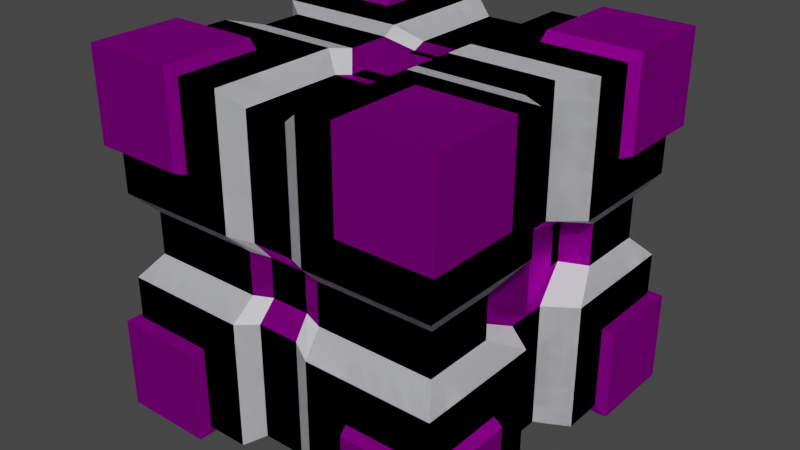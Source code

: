 # Source: bedna.blend  (saved by Blender 2.93.20; exported with 4.5.12 LTS)
import bpy
from mathutils import Matrix  # noqa: F401  (used for matrix-valued properties, if any)

bpy.ops.wm.read_factory_settings(use_empty=True)
scene = bpy.context.scene
scene.name = 'Scene'

# ---- collections
col_collection = bpy.data.collections.new('Collection'); scene.collection.children.link(col_collection)

# ---- images (referenced by path relative to the original .blend; pixels are not part of the script)
import os
ASSET_DIR = os.environ.get("B2B_ASSET_DIR", "")  # directory of the original .blend (textures are referenced by path, not embedded)
HERE = os.path.dirname(os.path.abspath(__file__))  # packed textures are extracted next to this script under _unpacked/

def load_image(name, relpath, width, height, colorspace="sRGB"):
    """Load a texture the original file referenced (path relative to the .blend, or extracted next to this script)."""
    p = next((c for c in (os.path.join(HERE, relpath), os.path.join(ASSET_DIR, relpath)) if relpath and os.path.exists(c)), "")
    if p:
        img = bpy.data.images.load(p, check_existing=True)
        img.name = name
    else:  # same state as the original file: an image datablock whose file is absent (Cycles renders it pink)
        img = bpy.data.images.new(name, width, height)
        img.source = "FILE"
        img.filepath = "//" + (relpath or name)
    img.colorspace_settings.name = colorspace
    return img
img_pruhy1 = load_image('pruhy1', 'svtelezluta.png', 1024, 1024, 'sRGB')
img_pruhy = load_image('pruhy', 'svetlemodra.png', 1024, 1024, 'sRGB')

# ---- materials (node trees are filled in below, after node groups)
mat_material_001 = bpy.data.materials.new('Material.001')
mat_material_001.alpha_threshold = 0.0
mat_material_001.use_transparent_shadow = False
mat_material_001.diffuse_color = (0.7663, 0.7746, 0.8, 1.0)
mat_material_001.line_color = (0.0, 0.0, 0.0, 1.0)
mat_material_002 = bpy.data.materials.new('Material.002')
mat_material_002.use_transparent_shadow = False
mat_material_003 = bpy.data.materials.new('Material.003')
mat_material_003.use_transparent_shadow = False

# ---- material node trees
mat_material_002.use_nodes = True; mat_material_002.node_tree.nodes.clear()
_N = mat_material_002.node_tree.nodes; _L = mat_material_002.node_tree.links
n0 = _N.new('ShaderNodeOutputMaterial'); n0.name = 'Material Output'; n0.location = (300, 300)
n1 = _N.new('ShaderNodeBsdfAnisotropic'); n1.name = 'Glossy BSDF'; n1.location = (10, 300)
n1.distribution = 'GGX'
n2 = _N.new('ShaderNodeTexImage'); n2.name = 'Image Texture'; n2.location = (-351, 272)
n2.image = img_pruhy
_L.new(n1.outputs[0], n0.inputs[0])
_L.new(n2.outputs[0], n1.inputs[0])
n0.is_active_output = True
mat_material_003.use_nodes = True; mat_material_003.node_tree.nodes.clear()
_N = mat_material_003.node_tree.nodes; _L = mat_material_003.node_tree.links
n0 = _N.new('ShaderNodeOutputMaterial'); n0.name = 'Material Output'; n0.location = (300, 300)
n1 = _N.new('ShaderNodeBsdfAnisotropic'); n1.name = 'Glossy BSDF'; n1.location = (10, 300)
n1.distribution = 'GGX'
n2 = _N.new('ShaderNodeTexImage'); n2.name = 'Image Texture'; n2.location = (-311, 188)
n2.image = img_pruhy
_L.new(n1.outputs[0], n0.inputs[0])
_L.new(n2.outputs[0], n1.inputs[0])
n0.is_active_output = True

# ---- world
world_world = bpy.data.worlds.new('World'); scene.world = world_world
world_world.use_nodes = True; world_world.node_tree.nodes.clear()
_N = world_world.node_tree.nodes; _L = world_world.node_tree.links
n0 = _N.new('ShaderNodeOutputWorld'); n0.name = 'World Output'; n0.location = (300, 300)
n1 = _N.new('ShaderNodeBackground'); n1.name = 'Background'; n1.location = (10, 300)
n1.inputs[0].default_value = (0.05088, 0.05088, 0.05088, 1.0)
_L.new(n1.outputs[0], n0.inputs[0])
n0.is_active_output = True
world_world.color = (0.05088, 0.05088, 0.05088)
world_world.use_sun_shadow = False
world_world.sun_shadow_jitter_overblur = 0.0

# ---- meshes
me_cube = bpy.data.meshes.new('Cube')
me_cube.from_pydata([(1.0, 1.0, 1.0), (1.063, 1.063, -1.063), (1.0, 0.5, 1.0), (-1.0, 0.5, -1.0), (-1.0, 1.0, 1.0), (-1.0, 1.0, -1.0), (1.0, 0.5, -1.0), (-1.0, 0.5, 1.0), (-0.8319, 0.0, -0.9763), (0.8319, 0.0, 0.9764), (-0.8319, 0.0, 0.9764), (0.8319, 0.0, -0.9763), (-1.0, 0.75, -1.0), (-1.0, 0.75, 1.0), (1.063, 0.702, -1.063), (1.0, 0.75, 1.0), (0.0, 0.9349, -0.9138), (0.0, 0.5399, -0.9138), (0.0, 0.5399, 0.9141), (0.0, 0.9349, 0.9141), (0.0, 0.145, -0.8922), (0.0, 0.145, 0.8925), (0.0, 0.7374, 0.9141), (0.0, 0.7374, -0.9138), (0.5, 0.5, 1.0), (0.5, 1.0, 1.0), (0.416, 0.0, 0.9764), (0.5, 0.75, 1.0), (0.5, 1.0, -1.0), (0.5, 0.5, -1.0), (0.416, 0.0, -0.9763), (0.5, 0.75, -1.0), (0.75, 0.5, 1.0), (0.75, 1.0, 1.0), (0.6239, 0.0, 0.9764), (0.75, 0.75, 1.0), (0.7021, 1.063, -1.063), (0.75, 0.5, -1.0), (0.6239, 0.0, -0.9763), (0.7021, 0.702, -1.063), (-0.5, 1.0, -1.0), (-0.5, 0.5, -1.0), (-0.416, 0.0, -0.9763), (-0.5, 0.75, -1.0), (-0.5, 0.5, 1.0), (-0.5, 1.0, 1.0), (-0.416, 0.0, 0.9764), (-0.5, 0.75, 1.0), (-0.75, 1.0, -1.0), (-0.75, 0.5, -1.0), (-0.6239, 0.0, -0.9763), (-0.75, 0.75, -1.0), (-0.75, 0.5, 1.0), (-0.75, 1.0, 1.0), (-0.6239, 0.0, 0.9764), (-0.75, 0.75, 1.0), (-0.875, 1.0, -1.0), (-0.875, 0.5, -1.0), (-0.7279, 0.0, -0.9763), (-0.875, 0.75, -1.0), (-0.875, 0.5, 1.0), (-0.875, 1.0, 1.0), (-0.7279, 0.0, 0.9764), (-0.875, 0.75, 1.0), (0.875, 0.5, 1.0), (0.875, 1.0, 1.0), (0.7279, 0.0, 0.9764), (0.875, 0.75, 1.0), (0.8825, 1.063, -1.063), (0.875, 0.5, -1.0), (0.7279, 0.0, -0.9763), (0.8825, 0.702, -1.063), (-1.0, 0.8754, 1.0), (1.063, 0.8831, -1.063), (-1.0, 0.8754, -1.0), (1.0, 0.8754, 1.0), (0.0, 0.8365, -0.9138), (0.0, 0.8365, 0.9141), (0.5, 0.8754, 1.0), (0.5, 0.8754, -1.0), (0.75, 0.8754, 1.0), (0.7021, 0.8831, -1.063), (-0.5, 0.8754, -1.0), (-0.5, 0.8754, 1.0), (-0.75, 0.8754, -1.0), (-0.75, 0.8754, 1.0), (-0.875, 0.8754, -1.0), (-0.875, 0.8754, 1.0), (0.875, 0.8754, 1.0), (0.8825, 0.8831, -1.063), (-1.0, 0.625, -1.0), (1.0, 0.625, 1.0), (-1.0, 0.625, 1.0), (1.063, 0.5216, -1.063), (0.0, 0.6387, 0.9141), (0.0, 0.6387, -0.9138), (0.5, 0.625, 1.0), (0.5, 0.625, -1.0), (0.75, 0.625, 1.0), (0.7021, 0.5216, -1.063), (-0.5, 0.625, -1.0), (-0.5, 0.625, 1.0), (-0.75, 0.625, -1.0), (-0.75, 0.625, 1.0), (-0.875, 0.625, -1.0), (-0.875, 0.625, 1.0), (0.875, 0.625, 1.0), (0.8825, 0.5216, -1.063), (0.5216, 1.063, -1.063), (0.625, 0.5, -1.0), (0.5199, 0.0, -0.9763), (0.5216, 0.702, -1.063), (0.625, 0.5, 1.0), (0.625, 1.0, 1.0), (0.5199, 0.0, 0.9764), (0.625, 0.75, 1.0), (0.5216, 0.8831, -1.063), (0.625, 0.8754, 1.0), (0.5216, 0.5216, -1.063), (0.625, 0.625, 1.0), (-0.625, 0.5, 1.0), (-0.625, 1.0, 1.0), (-0.5199, 0.0, 0.9764), (-0.625, 0.75, 1.0), (-0.625, 1.0, -1.0), (-0.625, 0.5, -1.0), (-0.5199, 0.0, -0.9763), (-0.625, 0.75, -1.0), (-0.625, 0.8754, 1.0), (-0.625, 0.8754, -1.0), (-0.625, 0.625, 1.0), (-0.625, 0.625, -1.0), (0.9101, 0.8778, 0.0), (-0.9101, 0.6008, 0.0), (-0.9101, 0.8778, 0.0), (0.9101, 0.6008, 0.0), (0.7572, 0.3239, 2.493e-05), (-0.7572, 0.3239, 2.493e-05), (-0.9101, 0.7393, 0.0), (0.9101, 0.7393, 0.0), (0.0, 0.8417, 0.0001024), (0.4551, 0.8778, 0.0), (0.6826, 0.8778, 0.0), (-0.4551, 0.8778, 0.0), (-0.6826, 0.8778, 0.0), (-0.7964, 0.8778, 0.0), (0.7964, 0.8778, 0.0), (0.9101, 0.8088, 0.0), (-0.9101, 0.8088, 0.0), (-0.9101, 0.6701, 0.0), (0.9101, 0.6701, 0.0), (0.5688, 0.8778, 0.0), (-0.5688, 0.8778, 0.0), (1.0, 1.0, 0.5), (-1.0, 0.5, 0.5), (-1.0, 1.0, 0.5), (1.0, 0.5, 0.5), (0.8319, 0.0, 0.4882), (-0.8319, 0.0, 0.4882), (-1.0, 0.75, 0.5), (1.0, 0.75, 0.5), (0.0, 0.9349, 0.4571), (0.5, 1.0, 0.5), (0.75, 1.0, 0.5), (-0.5, 1.0, 0.5), (-0.75, 1.0, 0.5), (-0.875, 1.0, 0.5), (0.875, 1.0, 0.5), (1.0, 0.8754, 0.5), (-1.0, 0.8754, 0.5), (-1.0, 0.625, 0.5), (1.0, 0.625, 0.5), (0.625, 1.0, 0.5), (-0.625, 1.0, 0.5), (1.0, 1.0, 0.7625), (-1.0, 0.5, 0.7625), (-1.0, 1.0, 0.7625), (1.0, 0.5, 0.7625), (0.8319, 0.0, 0.7445), (-0.8319, 0.0, 0.7445), (-1.0, 0.75, 0.7625), (1.0, 0.75, 0.7625), (0.0, 0.9349, 0.697), (0.5, 1.0, 0.7625), (0.75, 1.0, 0.7625), (-0.5, 1.0, 0.7625), (-0.75, 1.0, 0.7625), (-0.875, 1.0, 0.7625), (0.875, 1.0, 0.7625), (1.0, 0.8754, 0.7625), (-1.0, 0.8754, 0.7625), (-1.0, 0.625, 0.7625), (1.0, 0.625, 0.7625), (0.625, 1.0, 0.7625), (-0.625, 1.0, 0.7625), (1.0, 1.0, 0.8812), (-1.0, 0.5, 0.8812), (-1.0, 1.0, 0.8812), (1.0, 0.5, 0.8812), (0.8319, 0.0, 0.8604), (-0.8319, 0.0, 0.8604), (-1.0, 0.75, 0.8812), (1.0, 0.75, 0.8812), (0.0, 0.9349, 0.8055), (0.5, 1.0, 0.8812), (0.75, 1.0, 0.8812), (-0.5, 1.0, 0.8812), (-0.75, 1.0, 0.8812), (-0.875, 1.0, 0.8812), (0.875, 1.0, 0.8812), (1.0, 0.8754, 0.8812), (-1.0, 0.8754, 0.8812), (-1.0, 0.625, 0.8812), (1.0, 0.625, 0.8812), (0.625, 1.0, 0.8812), (-0.625, 1.0, 0.8812), (1.0, 1.0, 0.6312), (-1.0, 0.5, 0.6312), (-1.0, 1.0, 0.6312), (1.0, 0.5, 0.6312), (0.8319, 0.0, 0.6163), (-0.8319, 0.0, 0.6163), (-1.0, 0.75, 0.6312), (1.0, 0.75, 0.6312), (0.0, 0.9349, 0.577), (0.5, 1.0, 0.6312), (0.75, 1.0, 0.6312), (-0.5, 1.0, 0.6312), (-0.75, 1.0, 0.6312), (-0.875, 1.0, 0.6312), (0.875, 1.0, 0.6312), (1.0, 0.8754, 0.6312), (-1.0, 0.8754, 0.6312), (-1.0, 0.625, 0.6312), (1.0, 0.625, 0.6312), (0.625, 1.0, 0.6312), (-0.625, 1.0, 0.6312), (1.0, 1.0, -0.5), (-1.0, 0.5, -0.5), (-1.0, 1.0, -0.5), (1.0, 0.5, -0.5), (0.8319, 0.0, -0.4881), (-0.8319, 0.0, -0.4881), (-1.0, 0.75, -0.5), (1.0, 0.75, -0.5), (0.0, 0.9349, -0.4569), (0.5, 1.0, -0.5), (0.75, 1.0, -0.5), (-0.5, 1.0, -0.5), (-0.75, 1.0, -0.5), (-0.875, 1.0, -0.5), (0.875, 1.0, -0.5), (1.0, 0.8754, -0.5), (-1.0, 0.8754, -0.5), (-1.0, 0.625, -0.5), (1.0, 0.625, -0.5), (0.625, 1.0, -0.5), (-0.625, 1.0, -0.5), (1.063, 1.063, -0.7021), (-1.0, 0.5, -0.75), (-1.0, 1.0, -0.75), (1.0, 0.5, -0.75), (0.8319, 0.0, -0.7322), (-0.8319, 0.0, -0.7322), (-1.0, 0.75, -0.75), (1.063, 0.702, -0.7021), (0.0, 0.9349, -0.6854), (0.5, 1.0, -0.75), (0.7021, 1.063, -0.7021), (-0.5, 1.0, -0.75), (-0.75, 1.0, -0.75), (-0.875, 1.0, -0.75), (0.8825, 1.063, -0.7021), (1.063, 0.8831, -0.7021), (-1.0, 0.8754, -0.75), (-1.0, 0.625, -0.75), (1.063, 0.5216, -0.7021), (0.5216, 1.063, -0.7021), (-0.625, 1.0, -0.75), (1.063, 1.063, -0.8825), (-1.0, 0.5, -0.875), (-1.0, 1.0, -0.875), (1.0, 0.5, -0.875), (0.8319, 0.0, -0.8543), (-0.8319, 0.0, -0.8543), (-1.0, 0.75, -0.875), (1.063, 0.702, -0.8825), (0.0, 0.9349, -0.7996), (0.5, 1.0, -0.875), (0.7021, 1.063, -0.8825), (-0.5, 1.0, -0.875), (-0.75, 1.0, -0.875), (-0.875, 1.0, -0.875), (0.8825, 1.063, -0.8825), (1.063, 0.8831, -0.8825), (-1.0, 0.8754, -0.875), (-1.0, 0.625, -0.875), (1.063, 0.5216, -0.8825), (0.5216, 1.063, -0.8825), (-0.625, 1.0, -0.875), (1.063, 1.063, -0.5216), (-1.0, 0.5, -0.625), (-1.0, 1.0, -0.625), (1.0, 0.5, -0.625), (0.8319, 0.0, -0.6102), (-0.8319, 0.0, -0.6102), (-1.0, 0.75, -0.625), (1.063, 0.702, -0.5216), (0.0, 0.9349, -0.5711), (0.5, 1.0, -0.625), (0.7021, 1.063, -0.5216), (-0.5, 1.0, -0.625), (-0.75, 1.0, -0.625), (-0.875, 1.0, -0.625), (0.8825, 1.063, -0.5216), (1.063, 0.8831, -0.5216), (-1.0, 0.8754, -0.625), (-1.0, 0.625, -0.625), (1.063, 0.5216, -0.5216), (0.5216, 1.063, -0.5216), (-0.625, 1.0, -0.625), (0.25, 1.0, -1.0), (0.25, 0.5, -1.0), (0.208, 0.0, -0.9763), (0.25, 0.75, -1.0), (0.25, 0.5, 1.0), (0.25, 1.0, 1.0), (0.208, 0.0, 0.9764), (0.25, 0.75, 1.0), (0.25, 0.8754, -1.0), (0.25, 0.8754, 1.0), (0.25, 0.625, -1.0), (0.25, 0.625, 1.0), (0.2275, 0.8778, 0.0), (0.25, 1.0, 0.5), (0.25, 1.0, 0.7625), (0.25, 1.0, 0.8812), (0.25, 1.0, 0.6312), (0.25, 1.0, -0.5), (0.25, 1.0, -0.75), (0.25, 1.0, -0.875), (0.25, 1.0, -0.625), (-0.25, 0.5, 1.0), (-0.25, 1.0, 1.0), (-0.208, 0.0, 0.9764), (-0.25, 0.75, 1.0), (-0.25, 1.0, -1.0), (-0.25, 0.5, -1.0), (-0.208, 0.0, -0.9763), (-0.25, 0.75, -1.0), (-0.25, 0.8754, 1.0), (-0.25, 0.8754, -1.0), (-0.25, 0.625, 1.0), (-0.25, 0.625, -1.0), (-0.2275, 0.8778, 0.0), (-0.25, 1.0, 0.5), (-0.25, 1.0, 0.7625), (-0.25, 1.0, 0.8812), (-0.25, 1.0, 0.6312), (-0.25, 1.0, -0.5), (-0.25, 1.0, -0.75), (-0.25, 1.0, -0.875), (-0.25, 1.0, -0.625), (-0.125, 0.5399, 0.9141), (-0.125, 0.9349, 0.9141), (-0.104, 0.145, 0.8925), (-0.125, 0.7374, 0.9141), (-0.125, 0.8365, 0.9141), (-0.125, 0.6387, 0.9141), (-0.1138, 0.8417, 0.0001024), (-0.125, 0.9349, 0.4571), (-0.125, 0.9349, 0.697), (-0.125, 0.9349, 0.8055), (-0.125, 0.9349, 0.577), (-0.125, 0.9349, -0.4569), (-0.125, 0.9349, -0.6854), (-0.125, 0.9349, -0.7996), (-0.125, 0.9349, -0.5711), (-0.125, 0.9349, -0.9138), (-0.125, 0.5399, -0.9138), (-0.104, 0.145, -0.8922), (-0.125, 0.7374, -0.9138), (-0.125, 0.8365, -0.9138), (-0.125, 0.6387, -0.9138), (0.125, 0.9349, -0.9138), (0.125, 0.5399, -0.9138), (0.104, 0.145, -0.8922), (0.125, 0.7374, -0.9138), (0.125, 0.8365, -0.9138), (0.125, 0.6387, -0.9138), (0.125, 0.5399, 0.9141), (0.125, 0.9349, 0.9141), (0.104, 0.145, 0.8925), (0.125, 0.7374, 0.9141), (0.125, 0.8365, 0.9141), (0.125, 0.6387, 0.9141), (0.1138, 0.8417, 0.0001024), (0.125, 0.9349, 0.4571), (0.125, 0.9349, 0.697), (0.125, 0.9349, 0.8055), (0.125, 0.9349, 0.577), (0.125, 0.9349, -0.4569), (0.125, 0.9349, -0.6854), (0.125, 0.9349, -0.7996), (0.125, 0.9349, -0.5711), (-1.0, 0.25, 1.0), (-1.0, 0.25, -1.0), (1.0, 0.25, 1.0), (1.0, 0.25, -1.0), (0.0, 0.3424, 0.9141), (0.0, 0.3424, -0.9138), (0.5, 0.25, 1.0), (0.5, 0.25, -1.0), (0.75, 0.25, 1.0), (0.75, 0.25, -1.0), (-0.5, 0.25, -1.0), (-0.5, 0.25, 1.0), (-0.75, 0.25, -1.0), (-0.75, 0.25, 1.0), (-0.875, 0.25, -1.0), (-0.875, 0.25, 1.0), (0.875, 0.25, 1.0), (0.875, 0.25, -1.0), (0.625, 0.25, -1.0), (0.625, 0.25, 1.0), (-0.625, 0.25, 1.0), (-0.625, 0.25, -1.0), (0.9101, 0.4623, 0.0), (-0.9101, 0.4623, 0.0), (1.0, 0.25, 0.5), (-1.0, 0.25, 0.5), (1.0, 0.25, 0.7625), (-1.0, 0.25, 0.7625), (1.0, 0.25, 0.8812), (-1.0, 0.25, 0.8812), (-1.0, 0.25, 0.6312), (1.0, 0.25, 0.6312), (-1.0, 0.25, -0.5), (1.0, 0.25, -0.5), (1.0, 0.25, -0.75), (-1.0, 0.25, -0.75), (-1.0, 0.25, -0.875), (1.0, 0.25, -0.875), (1.0, 0.25, -0.625), (-1.0, 0.25, -0.625), (0.25, 0.25, -1.0), (0.25, 0.25, 1.0), (-0.25, 0.25, 1.0), (-0.25, 0.25, -1.0), (-0.125, 0.3424, 0.9141), (-0.125, 0.3424, -0.9138), (0.125, 0.3424, -0.9138), (0.125, 0.3424, 0.9141), (-0.8319, 0.125, -0.9763), (0.8319, 0.125, 0.9764), (0.0, 0.2437, 0.8925), (0.0, 0.2437, -0.8922), (0.416, 0.125, 0.9764), (0.416, 0.125, -0.9763), (0.6239, 0.125, 0.9764), (0.6239, 0.125, -0.9763), (-0.416, 0.125, -0.9763), (-0.416, 0.125, 0.9764), (-0.6239, 0.125, -0.9763), (-0.6239, 0.125, 0.9764), (-0.7279, 0.125, -0.9763), (-0.7279, 0.125, 0.9764), (0.7279, 0.125, 0.9764), (0.7279, 0.125, -0.9763), (0.5199, 0.125, -0.9763), (0.5199, 0.125, 0.9764), (-0.5199, 0.125, 0.9764), (-0.5199, 0.125, -0.9763), (0.7572, 0.3931, 2.493e-05), (0.8319, 0.125, 0.4882), (0.8319, 0.125, 0.7445), (0.8319, 0.125, 0.8604), (0.8319, 0.125, 0.6163), (0.8319, 0.125, -0.4881), (0.8319, 0.125, -0.7322), (0.8319, 0.125, -0.8543), (0.8319, 0.125, -0.6102), (0.208, 0.125, -0.9763), (0.208, 0.125, 0.9764), (-0.208, 0.125, 0.9764), (-0.208, 0.125, -0.9763), (-0.104, 0.2437, 0.8925), (-0.104, 0.2437, -0.8922), (0.104, 0.2437, -0.8922), (0.104, 0.2437, 0.8925), (-0.8319, 0.125, 0.9764), (0.8319, 0.125, -0.9763), (-0.7572, 0.3931, 2.493e-05), (-0.8319, 0.125, 0.4882), (-0.8319, 0.125, 0.7445), (-0.8319, 0.125, 0.8604), (-0.8319, 0.125, 0.6163), (-0.8319, 0.125, -0.4881), (-0.8319, 0.125, -0.7322), (-0.8319, 0.125, -0.8543), (-0.8319, 0.125, -0.6102), (0.0, 0.145, 0.8925), (0.208, 0.0, 0.9764), (-0.208, 0.0, 0.9764), (-0.104, 0.145, 0.8925), (0.104, 0.145, 0.8925), (1.0, 1.0, -0.2501), (-1.0, 0.5, -0.2501), (-1.0, 1.0, -0.2501), (1.0, 0.5, -0.2501), (0.8319, 0.0, -0.2442), (-0.8319, 0.0, -0.2442), (-1.0, 0.75, -0.2501), (1.0, 0.75, -0.2501), (0.0, 0.9349, -0.2285), (0.5, 1.0, -0.2501), (0.75, 1.0, -0.2501), (-0.5, 1.0, -0.2501), (-0.75, 1.0, -0.2501), (-0.875, 1.0, -0.2501), (0.875, 1.0, -0.2501), (1.0, 0.8754, -0.2501), (-1.0, 0.8754, -0.2501), (-1.0, 0.625, -0.2501), (1.0, 0.625, -0.2501), (0.625, 1.0, -0.2501), (-0.625, 1.0, -0.2501), (0.25, 1.0, -0.2501), (-0.25, 1.0, -0.2501), (-0.125, 0.9349, -0.2285), (0.125, 0.9349, -0.2285), (-1.0, 0.25, -0.2501), (1.0, 0.25, -0.2501), (-0.8319, 0.125, -0.2442), (0.8319, 0.125, -0.2442), (0.9101, 0.8778, -0.1251), (-0.9101, 0.6008, -0.1251), (-0.9101, 0.8778, -0.1251), (0.9101, 0.6008, -0.1251), (0.7572, 0.3239, -0.1221), (-0.7572, 0.3239, -0.1221), (-0.9101, 0.7393, -0.1251), (0.9101, 0.7393, -0.1251), (0.0, 0.8417, -0.1142), (0.4551, 0.8778, -0.1251), (0.6826, 0.8778, -0.1251), (-0.4551, 0.8778, -0.1251), (-0.6826, 0.8778, -0.1251), (-0.7964, 0.8778, -0.1251), (0.7964, 0.8778, -0.1251), (0.9101, 0.8088, -0.1251), (-0.9101, 0.8088, -0.1251), (-0.9101, 0.6701, -0.1251), (0.9101, 0.6701, -0.1251), (0.5688, 0.8778, -0.1251), (-0.5688, 0.8778, -0.1251), (0.2275, 0.8778, -0.1251), (-0.2275, 0.8778, -0.1251), (-0.1138, 0.8417, -0.1142), (0.1138, 0.8417, -0.1142), (-0.9101, 0.4623, -0.1251), (0.9101, 0.4623, -0.1251), (-0.7572, 0.3931, -0.1221), (0.7572, 0.3931, -0.1221), (1.0, 1.0, 0.25), (-1.0, 0.5, 0.25), (-1.0, 1.0, 0.25), (1.0, 0.5, 0.25), (0.8319, 0.0, 0.2441), (-0.8319, 0.0, 0.2441), (-1.0, 0.75, 0.25), (1.0, 0.75, 0.25), (0.0, 0.9349, 0.2286), (0.5, 1.0, 0.25), (0.75, 1.0, 0.25), (-0.5, 1.0, 0.25), (-0.75, 1.0, 0.25), (-0.875, 1.0, 0.25), (0.875, 1.0, 0.25), (1.0, 0.8754, 0.25), (-1.0, 0.8754, 0.25), (-1.0, 0.625, 0.25), (1.0, 0.625, 0.25), (0.625, 1.0, 0.25), (-0.625, 1.0, 0.25), (0.25, 1.0, 0.25), (-0.25, 1.0, 0.25), (-0.125, 0.9349, 0.2286), (0.125, 0.9349, 0.2286), (-1.0, 0.25, 0.25), (1.0, 0.25, 0.25), (-0.8319, 0.125, 0.2441), (0.8319, 0.125, 0.2441), (0.9101, 0.8778, 0.125), (-0.9101, 0.6008, 0.125), (-0.9101, 0.8778, 0.125), (0.9101, 0.6008, 0.125), (0.7572, 0.3239, 0.1221), (-0.7572, 0.3239, 0.1221), (-0.9101, 0.7393, 0.125), (0.9101, 0.7393, 0.125), (0.0, 0.8417, 0.1143), (0.4551, 0.8778, 0.125), (0.6826, 0.8778, 0.125), (-0.4551, 0.8778, 0.125), (-0.6826, 0.8778, 0.125), (-0.7964, 0.8778, 0.125), (0.7964, 0.8778, 0.125), (0.9101, 0.8088, 0.125), (-0.9101, 0.8088, 0.125), (-0.9101, 0.6701, 0.125), (0.9101, 0.6701, 0.125), (0.5688, 0.8778, 0.125), (-0.5688, 0.8778, 0.125), (0.2275, 0.8778, 0.125), (-0.2275, 0.8778, 0.125), (-0.1138, 0.8417, 0.1143), (0.1138, 0.8417, 0.1143), (-0.9101, 0.4623, 0.125), (0.9101, 0.4623, 0.125), (-0.7572, 0.3931, 0.1221), (0.7572, 0.3931, 0.1221)], [], [(213, 91, 2, 198), (434, 405, 7, 196), (211, 72, 4, 197), (107, 93, 6, 69), (87, 72, 13, 63), (209, 65, 0, 195), (476, 454, 9, 199), (468, 491, 11, 70), (105, 92, 7, 60), (466, 490, 10, 62), (89, 73, 14, 71), (212, 92, 13, 201), (210, 75, 15, 202), (382, 76, 23, 381), (489, 455, 21, 392), (395, 94, 18, 390), (487, 456, 20, 380), (372, 364, 19, 203), (394, 77, 22, 393), (383, 95, 17, 379), (117, 78, 27, 115), (119, 96, 24, 112), (470, 457, 26, 114), (329, 79, 31, 324), (482, 458, 30, 323), (336, 326, 25, 204), (331, 97, 29, 322), (467, 459, 34, 66), (106, 98, 32, 64), (88, 80, 35, 67), (116, 81, 39, 111), (469, 460, 38, 110), (214, 113, 33, 205), (118, 99, 37, 109), (131, 100, 41, 125), (215, 121, 45, 206), (472, 461, 42, 126), (129, 82, 43, 127), (484, 462, 46, 344), (352, 101, 44, 342), (350, 83, 47, 345), (86, 84, 51, 59), (465, 463, 50, 58), (208, 61, 53, 207), (104, 102, 49, 57), (471, 464, 54, 122), (130, 103, 52, 120), (128, 85, 55, 123), (90, 104, 57, 3), (197, 4, 61, 208), (453, 465, 58, 8), (74, 86, 59, 12), (464, 466, 62, 54), (103, 105, 60, 52), (85, 87, 63, 55), (75, 88, 67, 15), (91, 106, 64, 2), (454, 467, 66, 9), (81, 89, 71, 39), (460, 468, 70, 38), (205, 33, 65, 209), (99, 107, 69, 37), (36, 68, 89, 81), (0, 65, 88, 75), (53, 61, 87, 85), (5, 56, 86, 74), (121, 53, 85, 128), (56, 48, 84, 86), (343, 45, 83, 350), (124, 40, 82, 129), (108, 36, 81, 116), (65, 33, 80, 88), (321, 28, 79, 329), (113, 25, 78, 117), (391, 19, 77, 394), (378, 16, 76, 382), (195, 0, 75, 210), (68, 1, 73, 89), (61, 4, 72, 87), (201, 13, 72, 211), (39, 71, 107, 99), (15, 67, 106, 91), (55, 63, 105, 103), (12, 59, 104, 90), (123, 55, 103, 130), (59, 51, 102, 104), (345, 47, 101, 352), (127, 43, 100, 131), (111, 39, 99, 118), (67, 35, 98, 106), (324, 31, 97, 331), (115, 27, 96, 119), (381, 23, 95, 383), (393, 22, 94, 395), (196, 7, 92, 212), (63, 13, 92, 105), (71, 14, 93, 107), (202, 15, 91, 213), (35, 115, 119, 98), (31, 111, 118, 97), (33, 113, 117, 80), (28, 108, 116, 79), (97, 118, 109, 29), (204, 25, 113, 214), (458, 469, 110, 30), (79, 116, 111, 31), (459, 470, 114, 34), (98, 119, 112, 32), (80, 117, 115, 35), (51, 127, 131, 102), (47, 123, 130, 101), (48, 124, 129, 84), (45, 121, 128, 83), (83, 128, 123, 47), (101, 130, 120, 44), (462, 471, 122, 46), (84, 129, 127, 51), (463, 472, 126, 50), (207, 53, 121, 215), (102, 131, 125, 49), (547, 144, 152, 555), (544, 141, 151, 554), (542, 139, 150, 553), (536, 133, 149, 552), (541, 138, 148, 551), (535, 132, 147, 550), (545, 142, 146, 549), (537, 134, 145, 548), (548, 145, 144, 547), (555, 152, 143, 546), (554, 151, 142, 545), (556, 333, 141, 544), (558, 369, 140, 543), (550, 147, 139, 542), (552, 149, 138, 541), (563, 473, 136, 539), (549, 146, 132, 535), (551, 148, 134, 537), (560, 428, 133, 536), (553, 150, 135, 538), (576, 165, 173, 584), (573, 162, 172, 583), (571, 160, 171, 582), (565, 154, 170, 581), (570, 159, 169, 580), (564, 153, 168, 579), (574, 163, 167, 578), (566, 155, 166, 577), (577, 166, 165, 576), (584, 173, 164, 575), (583, 172, 163, 574), (585, 334, 162, 573), (587, 370, 161, 572), (579, 168, 160, 571), (581, 170, 159, 570), (592, 474, 157, 568), (578, 167, 153, 564), (580, 169, 155, 566), (589, 430, 154, 565), (582, 171, 156, 567), (228, 186, 194, 236), (225, 183, 193, 235), (223, 181, 192, 234), (217, 175, 191, 233), (222, 180, 190, 232), (216, 174, 189, 231), (226, 184, 188, 230), (218, 176, 187, 229), (229, 187, 186, 228), (236, 194, 185, 227), (235, 193, 184, 226), (337, 335, 183, 225), (373, 371, 182, 224), (231, 189, 181, 223), (233, 191, 180, 222), (477, 475, 178, 220), (230, 188, 174, 216), (232, 190, 176, 218), (435, 432, 175, 217), (234, 192, 177, 219), (186, 207, 215, 194), (183, 204, 214, 193), (181, 202, 213, 192), (175, 196, 212, 191), (180, 201, 211, 190), (174, 195, 210, 189), (184, 205, 209, 188), (176, 197, 208, 187), (187, 208, 207, 186), (194, 215, 206, 185), (193, 214, 205, 184), (335, 336, 204, 183), (371, 372, 203, 182), (189, 210, 202, 181), (191, 212, 201, 180), (475, 476, 199, 178), (188, 209, 195, 174), (190, 211, 197, 176), (432, 434, 196, 175), (192, 213, 198, 177), (171, 234, 219, 156), (430, 435, 217, 154), (169, 232, 218, 155), (167, 230, 216, 153), (474, 477, 220, 157), (170, 233, 222, 159), (168, 231, 223, 160), (370, 373, 224, 161), (334, 337, 225, 162), (172, 235, 226, 163), (173, 236, 227, 164), (166, 229, 228, 165), (155, 218, 229, 166), (163, 226, 230, 167), (153, 216, 231, 168), (159, 222, 232, 169), (154, 217, 233, 170), (160, 223, 234, 171), (162, 225, 235, 172), (165, 228, 236, 173), (318, 255, 240, 303), (444, 437, 238, 301), (316, 253, 239, 302), (314, 251, 237, 300), (481, 478, 241, 304), (317, 254, 243, 306), (315, 252, 244, 307), (377, 374, 245, 308), (341, 338, 246, 309), (319, 256, 247, 310), (320, 257, 248, 311), (313, 250, 249, 312), (302, 239, 250, 313), (310, 247, 251, 314), (300, 237, 252, 315), (306, 243, 253, 316), (301, 238, 254, 317), (307, 244, 255, 318), (309, 246, 256, 319), (312, 249, 257, 320), (291, 270, 278, 299), (288, 267, 277, 298), (286, 265, 276, 297), (280, 259, 275, 296), (285, 264, 274, 295), (279, 258, 273, 294), (289, 268, 272, 293), (281, 260, 271, 292), (292, 271, 270, 291), (299, 278, 269, 290), (298, 277, 268, 289), (340, 339, 267, 288), (376, 375, 266, 287), (294, 273, 265, 286), (296, 275, 264, 285), (480, 479, 262, 283), (293, 272, 258, 279), (295, 274, 260, 281), (441, 440, 259, 280), (297, 276, 261, 282), (93, 297, 282, 6), (406, 441, 280, 3), (74, 295, 281, 5), (68, 293, 279, 1), (491, 480, 283, 11), (90, 296, 285, 12), (73, 294, 286, 14), (378, 376, 287, 16), (321, 340, 288, 28), (108, 298, 289, 36), (124, 299, 290, 40), (56, 292, 291, 48), (5, 281, 292, 56), (36, 289, 293, 68), (1, 279, 294, 73), (12, 285, 295, 74), (3, 280, 296, 90), (14, 286, 297, 93), (28, 288, 298, 108), (48, 291, 299, 124), (270, 312, 320, 278), (267, 309, 319, 277), (265, 307, 318, 276), (259, 301, 317, 275), (264, 306, 316, 274), (258, 300, 315, 273), (268, 310, 314, 272), (260, 302, 313, 271), (271, 313, 312, 270), (278, 320, 311, 269), (277, 319, 310, 268), (339, 341, 309, 267), (375, 377, 308, 266), (273, 315, 307, 265), (275, 317, 306, 264), (479, 481, 304, 262), (272, 314, 300, 258), (274, 316, 302, 260), (440, 444, 301, 259), (276, 318, 303, 261), (402, 404, 341, 339), (384, 403, 340, 321), (403, 402, 339, 340), (404, 401, 338, 341), (397, 400, 337, 334), (398, 399, 336, 335), (400, 398, 335, 337), (588, 397, 334, 585), (559, 396, 333, 556), (27, 328, 332, 96), (387, 324, 331, 389), (25, 326, 330, 78), (384, 321, 329, 388), (389, 331, 322, 385), (399, 391, 326, 336), (488, 482, 323, 386), (388, 329, 324, 387), (78, 330, 328, 27), (96, 332, 325, 24), (457, 483, 327, 26), (269, 311, 362, 360), (40, 290, 361, 346), (290, 269, 360, 361), (311, 248, 359, 362), (164, 227, 358, 355), (185, 206, 357, 356), (227, 185, 356, 358), (575, 164, 355, 586), (546, 143, 354, 557), (43, 349, 353, 100), (366, 345, 352, 368), (40, 346, 351, 82), (364, 343, 350, 367), (367, 350, 345, 366), (368, 352, 342, 363), (486, 484, 344, 365), (100, 353, 347, 41), (206, 45, 343, 357), (461, 485, 348, 42), (82, 351, 349, 43), (455, 486, 365, 21), (94, 368, 363, 18), (77, 367, 366, 22), (19, 364, 367, 77), (22, 366, 368, 94), (360, 362, 377, 375), (346, 361, 376, 378), (361, 360, 375, 376), (362, 359, 374, 377), (355, 358, 373, 370), (356, 357, 372, 371), (358, 356, 371, 373), (586, 355, 370, 587), (557, 354, 369, 558), (349, 381, 383, 353), (346, 378, 382, 351), (353, 383, 379, 347), (357, 343, 364, 372), (485, 487, 380, 348), (351, 382, 381, 349), (76, 388, 387, 23), (456, 488, 386, 20), (203, 19, 391, 399), (95, 389, 385, 17), (16, 384, 388, 76), (23, 387, 389, 95), (543, 140, 396, 559), (572, 161, 397, 588), (224, 182, 398, 400), (182, 203, 399, 398), (161, 224, 400, 397), (308, 245, 401, 404), (287, 266, 402, 403), (16, 287, 403, 384), (266, 308, 404, 402), (328, 393, 395, 332), (326, 391, 394, 330), (330, 394, 393, 328), (332, 395, 390, 325), (483, 489, 392, 327), (325, 390, 452, 446), (17, 385, 451, 410), (347, 379, 450, 448), (18, 363, 449, 409), (41, 347, 448, 415), (363, 342, 447, 449), (24, 325, 446, 411), (385, 322, 445, 451), (498, 500, 444, 440), (261, 303, 443, 439), (6, 282, 442, 408), (453, 499, 441, 406), (499, 498, 440, 441), (282, 261, 439, 442), (303, 240, 438, 443), (500, 497, 437, 444), (156, 219, 436, 429), (493, 496, 435, 430), (494, 495, 434, 432), (177, 198, 433, 431), (496, 494, 432, 435), (219, 177, 431, 436), (591, 493, 430, 589), (567, 156, 429, 590), (562, 492, 428, 560), (538, 135, 427, 561), (49, 125, 426, 417), (44, 120, 425, 416), (32, 112, 424, 413), (29, 109, 423, 412), (37, 69, 422, 414), (2, 64, 421, 407), (52, 60, 420, 418), (3, 57, 419, 406), (120, 52, 418, 425), (57, 49, 417, 419), (342, 44, 416, 447), (125, 41, 415, 426), (109, 37, 414, 423), (64, 32, 413, 421), (322, 29, 412, 445), (112, 24, 411, 424), (379, 17, 410, 450), (390, 18, 409, 452), (60, 7, 405, 420), (69, 6, 408, 422), (198, 2, 407, 433), (495, 490, 405, 434), (200, 10, 490, 495), (540, 137, 492, 562), (569, 158, 493, 591), (221, 179, 494, 496), (179, 200, 495, 494), (158, 221, 496, 493), (305, 242, 497, 500), (284, 263, 498, 499), (8, 284, 499, 453), (263, 305, 500, 498), (446, 452, 489, 483), (410, 451, 488, 456), (448, 450, 487, 485), (409, 449, 486, 455), (415, 448, 485, 461), (449, 447, 484, 486), (411, 446, 483, 457), (451, 445, 482, 488), (439, 443, 481, 479), (408, 442, 480, 491), (442, 439, 479, 480), (443, 438, 478, 481), (429, 436, 477, 474), (431, 433, 476, 475), (436, 431, 475, 477), (590, 429, 474, 592), (561, 427, 473, 563), (417, 426, 472, 463), (416, 425, 471, 462), (413, 424, 470, 459), (412, 423, 469, 458), (414, 422, 468, 460), (407, 421, 467, 454), (418, 420, 466, 464), (406, 419, 465, 453), (425, 418, 464, 471), (419, 417, 463, 465), (447, 416, 462, 484), (426, 415, 461, 472), (423, 414, 460, 469), (421, 413, 459, 467), (445, 412, 458, 482), (424, 411, 457, 470), (450, 410, 456, 487), (452, 409, 455, 489), (420, 405, 490, 466), (422, 408, 491, 468), (433, 407, 454, 476), (327, 392, 505, 502), (21, 365, 504, 501), (365, 344, 503, 504), (392, 21, 501, 505), (504, 503, 502, 505, 501), (438, 532, 534, 478), (242, 511, 533, 497), (240, 509, 532, 438), (497, 533, 531, 437), (245, 514, 530, 401), (359, 528, 529, 374), (248, 517, 528, 359), (401, 530, 527, 338), (255, 524, 509, 240), (437, 531, 507, 238), (253, 522, 508, 239), (251, 520, 506, 237), (478, 534, 510, 241), (254, 523, 512, 243), (252, 521, 513, 244), (374, 529, 514, 245), (338, 527, 515, 246), (256, 525, 516, 247), (257, 526, 517, 248), (250, 519, 518, 249), (239, 508, 519, 250), (247, 516, 520, 251), (237, 506, 521, 252), (243, 512, 522, 253), (238, 507, 523, 254), (244, 513, 524, 255), (246, 515, 525, 256), (249, 518, 526, 257), (532, 561, 563, 534), (511, 540, 562, 533), (509, 538, 561, 532), (533, 562, 560, 531), (514, 543, 559, 530), (528, 557, 558, 529), (517, 546, 557, 528), (530, 559, 556, 527), (524, 553, 538, 509), (531, 560, 536, 507), (522, 551, 537, 508), (520, 549, 535, 506), (534, 563, 539, 510), (523, 552, 541, 512), (521, 550, 542, 513), (529, 558, 543, 514), (527, 556, 544, 515), (525, 554, 545, 516), (526, 555, 546, 517), (519, 548, 547, 518), (508, 537, 548, 519), (516, 545, 549, 520), (506, 535, 550, 521), (512, 541, 551, 522), (507, 536, 552, 523), (513, 542, 553, 524), (515, 544, 554, 525), (518, 547, 555, 526), (619, 590, 592, 621), (598, 569, 591, 620), (596, 567, 590, 619), (620, 591, 589, 618), (601, 572, 588, 617), (615, 586, 587, 616), (604, 575, 586, 615), (617, 588, 585, 614), (611, 582, 567, 596), (618, 589, 565, 594), (609, 580, 566, 595), (607, 578, 564, 593), (621, 592, 568, 597), (610, 581, 570, 599), (608, 579, 571, 600), (616, 587, 572, 601), (614, 585, 573, 602), (612, 583, 574, 603), (613, 584, 575, 604), (606, 577, 576, 605), (595, 566, 577, 606), (603, 574, 578, 607), (593, 564, 579, 608), (599, 570, 580, 609), (594, 565, 581, 610), (600, 571, 582, 611), (602, 573, 583, 612), (605, 576, 584, 613), (144, 605, 613, 152), (141, 602, 612, 151), (139, 600, 611, 150), (133, 594, 610, 149), (138, 599, 609, 148), (132, 593, 608, 147), (142, 603, 607, 146), (134, 595, 606, 145), (145, 606, 605, 144), (152, 613, 604, 143), (151, 612, 603, 142), (333, 614, 602, 141), (369, 616, 601, 140), (147, 608, 600, 139), (149, 610, 599, 138), (473, 621, 597, 136), (146, 607, 593, 132), (148, 609, 595, 134), (428, 618, 594, 133), (150, 611, 596, 135), (396, 617, 614, 333), (143, 604, 615, 354), (354, 615, 616, 369), (140, 601, 617, 396), (492, 620, 618, 428), (135, 596, 619, 427), (137, 598, 620, 492), (427, 619, 621, 473), (597, 568, 510, 539, 136)])
me_cube.polygons.foreach_set('material_index', [0, 0, 0, 2, 0, 0, 1, 1, 0, 1, 2, 0, 0, 1, 1, 1, 1, 1, 1, 1, 0, 0, 1, 0, 1, 0, 0, 1, 0, 0, 2, 1, 0, 2, 0, 0, 1, 0, 1, 0, 0, 0, 1, 0, 0, 1, 0, 0, 0, 0, 1, 0, 1, 0, 0, 0, 0, 1, 2, 1, 0, 2, 2, 0, 0, 0, 0, 0, 0, 0, 2, 0, 0, 0, 1, 1, 0, 2, 0, 0, 2, 0, 0, 0, 0, 0, 0, 0, 2, 0, 0, 0, 1, 1, 0, 0, 2, 0, 0, 2, 0, 2, 2, 0, 1, 2, 1, 0, 0, 0, 0, 0, 0, 0, 0, 1, 0, 1, 0, 0, 1, 1, 1, 1, 1, 1, 1, 1, 1, 1, 1, 1, 1, 1, 1, 1, 1, 1, 1, 1, 0, 0, 0, 0, 0, 0, 0, 0, 0, 0, 0, 0, 1, 0, 0, 1, 0, 0, 0, 0, 0, 0, 0, 0, 0, 0, 0, 0, 0, 0, 0, 0, 1, 0, 0, 1, 0, 0, 0, 0, 0, 0, 0, 0, 0, 0, 0, 0, 0, 0, 0, 0, 1, 0, 0, 1, 0, 0, 0, 0, 0, 0, 0, 0, 1, 0, 0, 1, 0, 0, 0, 0, 0, 0, 0, 0, 0, 0, 0, 0, 2, 0, 0, 2, 1, 0, 2, 1, 0, 2, 0, 0, 0, 2, 2, 0, 0, 2, 2, 0, 0, 2, 2, 0, 0, 2, 2, 0, 0, 0, 2, 0, 1, 2, 0, 1, 2, 0, 0, 2, 2, 0, 0, 2, 1, 0, 2, 1, 0, 2, 0, 0, 0, 2, 2, 0, 0, 2, 2, 0, 0, 2, 2, 0, 0, 2, 2, 0, 0, 0, 2, 0, 1, 2, 0, 1, 2, 0, 0, 2, 0, 0, 0, 0, 0, 0, 0, 0, 1, 0, 0, 0, 0, 0, 0, 1, 0, 0, 0, 1, 0, 0, 0, 0, 0, 0, 0, 0, 1, 0, 0, 0, 0, 0, 0, 1, 0, 0, 1, 0, 1, 1, 1, 1, 1, 0, 0, 0, 0, 0, 0, 0, 0, 1, 0, 0, 0, 0, 1, 0, 1, 1, 1, 1, 1, 1, 1, 1, 1, 1, 1, 1, 1, 1, 1, 0, 0, 0, 0, 1, 0, 1, 0, 1, 0, 0, 0, 0, 0, 0, 0, 0, 0, 0, 0, 0, 0, 0, 0, 0, 0, 0, 0, 0, 1, 1, 0, 0, 0, 0, 0, 0, 0, 0, 0, 0, 0, 0, 0, 0, 0, 0, 1, 1, 0, 0, 0, 0, 1, 1, 1, 1, 1, 1, 1, 1, 1, 1, 0, 1, 0, 1, 0, 0, 0, 0, 0, 0, 0, 0, 0, 0, 0, 0, 1, 0, 0, 0, 0, 0, 0, 0, 0, 0, 0, 0, 0, 0, 0, 0, 0, 1, 1, 0, 0, 0, 0, 1, 0, 1, 1, 0, 1, 0, 0, 1, 0, 0, 0, 0, 0, 0, 0, 1, 0, 0, 1, 0, 0, 0, 0, 0, 0, 0, 0, 0, 0, 0, 0, 0, 1, 0, 0, 1, 0, 0, 0, 0, 0, 0, 0, 1, 0, 0, 1, 0, 0, 0, 0, 0, 0, 0, 0, 0, 0, 0, 0, 0, 1, 0, 0, 1, 0, 0, 0, 0, 0, 0, 0, 1, 0, 0, 1, 0, 0, 0, 0, 0, 0, 0, 0, 0, 0, 0, 0, 1, 1, 1, 1, 1, 1, 1, 1, 1, 1, 1, 1, 1, 1, 1, 1, 1, 1, 1, 1, 1, 1, 1, 1, 1, 1, 1, 1, 1])
_uv = me_cube.uv_layers.new(name='UVMap')
_uv.uv.foreach_set('vector', [0.6102, 0.5469, 0.625, 0.5469, 0.625, 0.5625, 0.6102, 0.5625, 0.6102, 0.1562, 0.625, 0.1562, 0.625, 0.1875, 0.6102, 0.1875, 0.6102, 0.2344, 0.625, 0.2344, 0.625, 0.25, 0.6102, 0.25, 0.3594, 0.5469, 0.375, 0.5469, 0.375, 0.5625, 0.3594, 0.5625, 0.8594, 0.5156, 0.875, 0.5156, 0.875, 0.5312, 0.8594, 0.5312, 0.6102, 0.4844, 0.625, 0.4844, 0.625, 0.5, 0.6102, 0.5, 0.6102, 0.6094, 0.625, 0.6094, 0.625, 0.625, 0.6102, 0.625, 0.3594, 0.6094, 0.375, 0.6094, 0.375, 0.625, 0.3594, 0.625, 0.8594, 0.5469, 0.875, 0.5469, 0.875, 0.5625, 0.8594, 0.5625, 0.8594, 0.6094, 0.875, 0.6094, 0.875, 0.625, 0.8594, 0.625, 0.3594, 0.5156, 0.375, 0.5156, 0.375, 0.5312, 0.3594, 0.5312, 0.6102, 0.2031, 0.625, 0.2031, 0.625, 0.2188, 0.6102, 0.2188, 0.6102, 0.5156, 0.625, 0.5156, 0.625, 0.5312, 0.6102, 0.5312, 0.2344, 0.5156, 0.25, 0.5156, 0.25, 0.5312, 0.2344, 0.5312, 0.7344, 0.6094, 0.75, 0.6094, 0.75, 0.625, 0.7344, 0.625, 0.7344, 0.5469, 0.75, 0.5469, 0.75, 0.5625, 0.7344, 0.5625, 0.2344, 0.6094, 0.25, 0.6094, 0.25, 0.625, 0.2344, 0.625, 0.6102, 0.3594, 0.625, 0.3594, 0.625, 0.375, 0.6102, 0.375, 0.7344, 0.5156, 0.75, 0.5156, 0.75, 0.5312, 0.7344, 0.5312, 0.2344, 0.5469, 0.25, 0.5469, 0.25, 0.5625, 0.2344, 0.5625, 0.6719, 0.5156, 0.6875, 0.5156, 0.6875, 0.5312, 0.6719, 0.5312, 0.6719, 0.5469, 0.6875, 0.5469, 0.6875, 0.5625, 0.6719, 0.5625, 0.6719, 0.6094, 0.6875, 0.6094, 0.6875, 0.625, 0.6719, 0.625, 0.2812, 0.5156, 0.3125, 0.5156, 0.3125, 0.5312, 0.2812, 0.5312, 0.2812, 0.6094, 0.3125, 0.6094, 0.3125, 0.625, 0.2812, 0.625, 0.6102, 0.4062, 0.625, 0.4062, 0.625, 0.4375, 0.6102, 0.4375, 0.2812, 0.5469, 0.3125, 0.5469, 0.3125, 0.5625, 0.2812, 0.5625, 0.6406, 0.6094, 0.6562, 0.6094, 0.6562, 0.625, 0.6406, 0.625, 0.6406, 0.5469, 0.6562, 0.5469, 0.6562, 0.5625, 0.6406, 0.5625, 0.6406, 0.5156, 0.6562, 0.5156, 0.6562, 0.5312, 0.6406, 0.5312, 0.3281, 0.5156, 0.3438, 0.5156, 0.3438, 0.5312, 0.3281, 0.5312, 0.3281, 0.6094, 0.3438, 0.6094, 0.3438, 0.625, 0.3281, 0.625, 0.6102, 0.4531, 0.625, 0.4531, 0.625, 0.4688, 0.6102, 0.4688, 0.3281, 0.5469, 0.3438, 0.5469, 0.3438, 0.5625, 0.3281, 0.5625, 0.1719, 0.5469, 0.1875, 0.5469, 0.1875, 0.5625, 0.1719, 0.5625, 0.6102, 0.2969, 0.625, 0.2969, 0.625, 0.3125, 0.6102, 0.3125, 0.1719, 0.6094, 0.1875, 0.6094, 0.1875, 0.625, 0.1719, 0.625, 0.1719, 0.5156, 0.1875, 0.5156, 0.1875, 0.5312, 0.1719, 0.5312, 0.7812, 0.6094, 0.8125, 0.6094, 0.8125, 0.625, 0.7812, 0.625, 0.7812, 0.5469, 0.8125, 0.5469, 0.8125, 0.5625, 0.7812, 0.5625, 0.7812, 0.5156, 0.8125, 0.5156, 0.8125, 0.5312, 0.7812, 0.5312, 0.1406, 0.5156, 0.1562, 0.5156, 0.1562, 0.5312, 0.1406, 0.5312, 0.1406, 0.6094, 0.1562, 0.6094, 0.1562, 0.625, 0.1406, 0.625, 0.6102, 0.2656, 0.625, 0.2656, 0.625, 0.2812, 0.6102, 0.2812, 0.1406, 0.5469, 0.1562, 0.5469, 0.1562, 0.5625, 0.1406, 0.5625, 0.8281, 0.6094, 0.8438, 0.6094, 0.8438, 0.625, 0.8281, 0.625, 0.8281, 0.5469, 0.8438, 0.5469, 0.8438, 0.5625, 0.8281, 0.5625, 0.8281, 0.5156, 0.8438, 0.5156, 0.8438, 0.5312, 0.8281, 0.5312, 0.125, 0.5469, 0.1406, 0.5469, 0.1406, 0.5625, 0.125, 0.5625, 0.6102, 0.25, 0.625, 0.25, 0.625, 0.2656, 0.6102, 0.2656, 0.125, 0.6094, 0.1406, 0.6094, 0.1406, 0.625, 0.125, 0.625, 0.125, 0.5156, 0.1406, 0.5156, 0.1406, 0.5312, 0.125, 0.5312, 0.8438, 0.6094, 0.8594, 0.6094, 0.8594, 0.625, 0.8438, 0.625, 0.8438, 0.5469, 0.8594, 0.5469, 0.8594, 0.5625, 0.8438, 0.5625, 0.8438, 0.5156, 0.8594, 0.5156, 0.8594, 0.5312, 0.8438, 0.5312, 0.625, 0.5156, 0.6406, 0.5156, 0.6406, 0.5312, 0.625, 0.5312, 0.625, 0.5469, 0.6406, 0.5469, 0.6406, 0.5625, 0.625, 0.5625, 0.625, 0.6094, 0.6406, 0.6094, 0.6406, 0.625, 0.625, 0.625, 0.3438, 0.5156, 0.3594, 0.5156, 0.3594, 0.5312, 0.3438, 0.5312, 0.3438, 0.6094, 0.3594, 0.6094, 0.3594, 0.625, 0.3438, 0.625, 0.6102, 0.4688, 0.625, 0.4688, 0.625, 0.4844, 0.6102, 0.4844, 0.3438, 0.5469, 0.3594, 0.5469, 0.3594, 0.5625, 0.3438, 0.5625, 0.3438, 0.5, 0.3594, 0.5, 0.3594, 0.5156, 0.3438, 0.5156, 0.625, 0.5, 0.6406, 0.5, 0.6406, 0.5156, 0.625, 0.5156, 0.8438, 0.5, 0.8594, 0.5, 0.8594, 0.5156, 0.8438, 0.5156, 0.125, 0.5, 0.1406, 0.5, 0.1406, 0.5156, 0.125, 0.5156, 0.8281, 0.5, 0.8438, 0.5, 0.8438, 0.5156, 0.8281, 0.5156, 0.1406, 0.5, 0.1562, 0.5, 0.1562, 0.5156, 0.1406, 0.5156, 0.7812, 0.5, 0.8125, 0.5, 0.8125, 0.5156, 0.7812, 0.5156, 0.1719, 0.5, 0.1875, 0.5, 0.1875, 0.5156, 0.1719, 0.5156, 0.3281, 0.5, 0.3438, 0.5, 0.3438, 0.5156, 0.3281, 0.5156, 0.6406, 0.5, 0.6562, 0.5, 0.6562, 0.5156, 0.6406, 0.5156, 0.2812, 0.5, 0.3125, 0.5, 0.3125, 0.5156, 0.2812, 0.5156, 0.6719, 0.5, 0.6875, 0.5, 0.6875, 0.5156, 0.6719, 0.5156, 0.7344, 0.5, 0.75, 0.5, 0.75, 0.5156, 0.7344, 0.5156, 0.2344, 0.5, 0.25, 0.5, 0.25, 0.5156, 0.2344, 0.5156, 0.6102, 0.5, 0.625, 0.5, 0.625, 0.5156, 0.6102, 0.5156, 0.3594, 0.5, 0.375, 0.5, 0.375, 0.5156, 0.3594, 0.5156, 0.8594, 0.5, 0.875, 0.5, 0.875, 0.5156, 0.8594, 0.5156, 0.6102, 0.2188, 0.625, 0.2188, 0.625, 0.2344, 0.6102, 0.2344, 0.3438, 0.5312, 0.3594, 0.5312, 0.3594, 0.5469, 0.3438, 0.5469, 0.625, 0.5312, 0.6406, 0.5312, 0.6406, 0.5469, 0.625, 0.5469, 0.8438, 0.5312, 0.8594, 0.5312, 0.8594, 0.5469, 0.8438, 0.5469, 0.125, 0.5312, 0.1406, 0.5312, 0.1406, 0.5469, 0.125, 0.5469, 0.8281, 0.5312, 0.8438, 0.5312, 0.8438, 0.5469, 0.8281, 0.5469, 0.1406, 0.5312, 0.1562, 0.5312, 0.1562, 0.5469, 0.1406, 0.5469, 0.7812, 0.5312, 0.8125, 0.5312, 0.8125, 0.5469, 0.7812, 0.5469, 0.1719, 0.5312, 0.1875, 0.5312, 0.1875, 0.5469, 0.1719, 0.5469, 0.3281, 0.5312, 0.3438, 0.5312, 0.3438, 0.5469, 0.3281, 0.5469, 0.6406, 0.5312, 0.6562, 0.5312, 0.6562, 0.5469, 0.6406, 0.5469, 0.2812, 0.5312, 0.3125, 0.5312, 0.3125, 0.5469, 0.2812, 0.5469, 0.6719, 0.5312, 0.6875, 0.5312, 0.6875, 0.5469, 0.6719, 0.5469, 0.2344, 0.5312, 0.25, 0.5312, 0.25, 0.5469, 0.2344, 0.5469, 0.7344, 0.5312, 0.75, 0.5312, 0.75, 0.5469, 0.7344, 0.5469, 0.6102, 0.1875, 0.625, 0.1875, 0.625, 0.2031, 0.6102, 0.2031, 0.8594, 0.5312, 0.875, 0.5312, 0.875, 0.5469, 0.8594, 0.5469, 0.3594, 0.5312, 0.375, 0.5312, 0.375, 0.5469, 0.3594, 0.5469, 0.6102, 0.5312, 0.625, 0.5312, 0.625, 0.5469, 0.6102, 0.5469, 0.6562, 0.5312, 0.6719, 0.5312, 0.6719, 0.5469, 0.6562, 0.5469, 0.3125, 0.5312, 0.3281, 0.5312, 0.3281, 0.5469, 0.3125, 0.5469, 0.6562, 0.5, 0.6719, 0.5, 0.6719, 0.5156, 0.6562, 0.5156, 0.3125, 0.5, 0.3281, 0.5, 0.3281, 0.5156, 0.3125, 0.5156, 0.3125, 0.5469, 0.3281, 0.5469, 0.3281, 0.5625, 0.3125, 0.5625, 0.6102, 0.4375, 0.625, 0.4375, 0.625, 0.4531, 0.6102, 0.4531, 0.3125, 0.6094, 0.3281, 0.6094, 0.3281, 0.625, 0.3125, 0.625, 0.3125, 0.5156, 0.3281, 0.5156, 0.3281, 0.5312, 0.3125, 0.5312, 0.6562, 0.6094, 0.6719, 0.6094, 0.6719, 0.625, 0.6562, 0.625, 0.6562, 0.5469, 0.6719, 0.5469, 0.6719, 0.5625, 0.6562, 0.5625, 0.6562, 0.5156, 0.6719, 0.5156, 0.6719, 0.5312, 0.6562, 0.5312, 0.1562, 0.5312, 0.1719, 0.5312, 0.1719, 0.5469, 0.1562, 0.5469, 0.8125, 0.5312, 0.8281, 0.5312, 0.8281, 0.5469, 0.8125, 0.5469, 0.1562, 0.5, 0.1719, 0.5, 0.1719, 0.5156, 0.1562, 0.5156, 0.8125, 0.5, 0.8281, 0.5, 0.8281, 0.5156, 0.8125, 0.5156, 0.8125, 0.5156, 0.8281, 0.5156, 0.8281, 0.5312, 0.8125, 0.5312, 0.8125, 0.5469, 0.8281, 0.5469, 0.8281, 0.5625, 0.8125, 0.5625, 0.8125, 0.6094, 0.8281, 0.6094, 0.8281, 0.625, 0.8125, 0.625, 0.1562, 0.5156, 0.1719, 0.5156, 0.1719, 0.5312, 0.1562, 0.5312, 0.1562, 0.6094, 0.1719, 0.6094, 0.1719, 0.625, 0.1562, 0.625, 0.6102, 0.2812, 0.625, 0.2812, 0.625, 0.2969, 0.6102, 0.2969, 0.1562, 0.5469, 0.1719, 0.5469, 0.1719, 0.5625, 0.1562, 0.5625, 0.4844, 0.2812, 0.5, 0.2812, 0.5, 0.2969, 0.4844, 0.2969, 0.4844, 0.4375, 0.5, 0.4375, 0.5, 0.4531, 0.4844, 0.4531, 0.4844, 0.5312, 0.5, 0.5312, 0.5, 0.5469, 0.4844, 0.5469, 0.4844, 0.1875, 0.5, 0.1875, 0.5, 0.2031, 0.4844, 0.2031, 0.4844, 0.2188, 0.5, 0.2188, 0.5, 0.2344, 0.4844, 0.2344, 0.4844, 0.5, 0.5, 0.5, 0.5, 0.5156, 0.4844, 0.5156, 0.4844, 0.4688, 0.5, 0.4688, 0.5, 0.4844, 0.4844, 0.4844, 0.4844, 0.25, 0.5, 0.25, 0.5, 0.2656, 0.4844, 0.2656, 0.4844, 0.2656, 0.5, 0.2656, 0.5, 0.2812, 0.4844, 0.2812, 0.4844, 0.2969, 0.5, 0.2969, 0.5, 0.3125, 0.4844, 0.3125, 0.4844, 0.4531, 0.5, 0.4531, 0.5, 0.4688, 0.4844, 0.4688, 0.4844, 0.4062, 0.5, 0.4062, 0.5, 0.4375, 0.4844, 0.4375, 0.4844, 0.3594, 0.5, 0.3594, 0.5, 0.375, 0.4844, 0.375, 0.4844, 0.5156, 0.5, 0.5156, 0.5, 0.5312, 0.4844, 0.5312, 0.4844, 0.2031, 0.5, 0.2031, 0.5, 0.2188, 0.4844, 0.2188, 0.4844, 0.6094, 0.5, 0.6094, 0.5, 0.625, 0.4844, 0.625, 0.4844, 0.4844, 0.5, 0.4844, 0.5, 0.5, 0.4844, 0.5, 0.4844, 0.2344, 0.5, 0.2344, 0.5, 0.25, 0.4844, 0.25, 0.4844, 0.1562, 0.5, 0.1562, 0.5, 0.1875, 0.4844, 0.1875, 0.4844, 0.5469, 0.5, 0.5469, 0.5, 0.5625, 0.4844, 0.5625, 0.5312, 0.2812, 0.5625, 0.2812, 0.5625, 0.2969, 0.5312, 0.2969, 0.5312, 0.4375, 0.5625, 0.4375, 0.5625, 0.4531, 0.5312, 0.4531, 0.5312, 0.5312, 0.5625, 0.5312, 0.5625, 0.5469, 0.5312, 0.5469, 0.5312, 0.1875, 0.5625, 0.1875, 0.5625, 0.2031, 0.5312, 0.2031, 0.5312, 0.2188, 0.5625, 0.2188, 0.5625, 0.2344, 0.5312, 0.2344, 0.5312, 0.5, 0.5625, 0.5, 0.5625, 0.5156, 0.5312, 0.5156, 0.5312, 0.4688, 0.5625, 0.4688, 0.5625, 0.4844, 0.5312, 0.4844, 0.5312, 0.25, 0.5625, 0.25, 0.5625, 0.2656, 0.5312, 0.2656, 0.5312, 0.2656, 0.5625, 0.2656, 0.5625, 0.2812, 0.5312, 0.2812, 0.5312, 0.2969, 0.5625, 0.2969, 0.5625, 0.3125, 0.5312, 0.3125, 0.5312, 0.4531, 0.5625, 0.4531, 0.5625, 0.4688, 0.5312, 0.4688, 0.5312, 0.4062, 0.5625, 0.4062, 0.5625, 0.4375, 0.5312, 0.4375, 0.5312, 0.3594, 0.5625, 0.3594, 0.5625, 0.375, 0.5312, 0.375, 0.5312, 0.5156, 0.5625, 0.5156, 0.5625, 0.5312, 0.5312, 0.5312, 0.5312, 0.2031, 0.5625, 0.2031, 0.5625, 0.2188, 0.5312, 0.2188, 0.5312, 0.6094, 0.5625, 0.6094, 0.5625, 0.625, 0.5312, 0.625, 0.5312, 0.4844, 0.5625, 0.4844, 0.5625, 0.5, 0.5312, 0.5, 0.5312, 0.2344, 0.5625, 0.2344, 0.5625, 0.25, 0.5312, 0.25, 0.5312, 0.1562, 0.5625, 0.1562, 0.5625, 0.1875, 0.5312, 0.1875, 0.5312, 0.5469, 0.5625, 0.5469, 0.5625, 0.5625, 0.5312, 0.5625, 0.5789, 0.2812, 0.5953, 0.2812, 0.5953, 0.2969, 0.5789, 0.2969, 0.5789, 0.4375, 0.5953, 0.4375, 0.5953, 0.4531, 0.5789, 0.4531, 0.5789, 0.5312, 0.5953, 0.5312, 0.5953, 0.5469, 0.5789, 0.5469, 0.5789, 0.1875, 0.5953, 0.1875, 0.5953, 0.2031, 0.5789, 0.2031, 0.5789, 0.2188, 0.5953, 0.2188, 0.5953, 0.2344, 0.5789, 0.2344, 0.5789, 0.5, 0.5953, 0.5, 0.5953, 0.5156, 0.5789, 0.5156, 0.5789, 0.4688, 0.5953, 0.4688, 0.5953, 0.4844, 0.5789, 0.4844, 0.5789, 0.25, 0.5953, 0.25, 0.5953, 0.2656, 0.5789, 0.2656, 0.5789, 0.2656, 0.5953, 0.2656, 0.5953, 0.2812, 0.5789, 0.2812, 0.5789, 0.2969, 0.5953, 0.2969, 0.5953, 0.3125, 0.5789, 0.3125, 0.5789, 0.4531, 0.5953, 0.4531, 0.5953, 0.4688, 0.5789, 0.4688, 0.5789, 0.4062, 0.5953, 0.4062, 0.5953, 0.4375, 0.5789, 0.4375, 0.5789, 0.3594, 0.5953, 0.3594, 0.5953, 0.375, 0.5789, 0.375, 0.5789, 0.5156, 0.5953, 0.5156, 0.5953, 0.5312, 0.5789, 0.5312, 0.5789, 0.2031, 0.5953, 0.2031, 0.5953, 0.2188, 0.5789, 0.2188, 0.5789, 0.6094, 0.5953, 0.6094, 0.5953, 0.625, 0.5789, 0.625, 0.5789, 0.4844, 0.5953, 0.4844, 0.5953, 0.5, 0.5789, 0.5, 0.5789, 0.2344, 0.5953, 0.2344, 0.5953, 0.25, 0.5789, 0.25, 0.5789, 0.1562, 0.5953, 0.1562, 0.5953, 0.1875, 0.5789, 0.1875, 0.5789, 0.5469, 0.5953, 0.5469, 0.5953, 0.5625, 0.5789, 0.5625, 0.5953, 0.2812, 0.6102, 0.2812, 0.6102, 0.2969, 0.5953, 0.2969, 0.5953, 0.4375, 0.6102, 0.4375, 0.6102, 0.4531, 0.5953, 0.4531, 0.5953, 0.5312, 0.6102, 0.5312, 0.6102, 0.5469, 0.5953, 0.5469, 0.5953, 0.1875, 0.6102, 0.1875, 0.6102, 0.2031, 0.5953, 0.2031, 0.5953, 0.2188, 0.6102, 0.2188, 0.6102, 0.2344, 0.5953, 0.2344, 0.5953, 0.5, 0.6102, 0.5, 0.6102, 0.5156, 0.5953, 0.5156, 0.5953, 0.4688, 0.6102, 0.4688, 0.6102, 0.4844, 0.5953, 0.4844, 0.5953, 0.25, 0.6102, 0.25, 0.6102, 0.2656, 0.5953, 0.2656, 0.5953, 0.2656, 0.6102, 0.2656, 0.6102, 0.2812, 0.5953, 0.2812, 0.5953, 0.2969, 0.6102, 0.2969, 0.6102, 0.3125, 0.5953, 0.3125, 0.5953, 0.4531, 0.6102, 0.4531, 0.6102, 0.4688, 0.5953, 0.4688, 0.5953, 0.4062, 0.6102, 0.4062, 0.6102, 0.4375, 0.5953, 0.4375, 0.5953, 0.3594, 0.6102, 0.3594, 0.6102, 0.375, 0.5953, 0.375, 0.5953, 0.5156, 0.6102, 0.5156, 0.6102, 0.5312, 0.5953, 0.5312, 0.5953, 0.2031, 0.6102, 0.2031, 0.6102, 0.2188, 0.5953, 0.2188, 0.5953, 0.6094, 0.6102, 0.6094, 0.6102, 0.625, 0.5953, 0.625, 0.5953, 0.4844, 0.6102, 0.4844, 0.6102, 0.5, 0.5953, 0.5, 0.5953, 0.2344, 0.6102, 0.2344, 0.6102, 0.25, 0.5953, 0.25, 0.5953, 0.1562, 0.6102, 0.1562, 0.6102, 0.1875, 0.5953, 0.1875, 0.5953, 0.5469, 0.6102, 0.5469, 0.6102, 0.5625, 0.5953, 0.5625, 0.5625, 0.5469, 0.5789, 0.5469, 0.5789, 0.5625, 0.5625, 0.5625, 0.5625, 0.1562, 0.5789, 0.1562, 0.5789, 0.1875, 0.5625, 0.1875, 0.5625, 0.2344, 0.5789, 0.2344, 0.5789, 0.25, 0.5625, 0.25, 0.5625, 0.4844, 0.5789, 0.4844, 0.5789, 0.5, 0.5625, 0.5, 0.5625, 0.6094, 0.5789, 0.6094, 0.5789, 0.625, 0.5625, 0.625, 0.5625, 0.2031, 0.5789, 0.2031, 0.5789, 0.2188, 0.5625, 0.2188, 0.5625, 0.5156, 0.5789, 0.5156, 0.5789, 0.5312, 0.5625, 0.5312, 0.5625, 0.3594, 0.5789, 0.3594, 0.5789, 0.375, 0.5625, 0.375, 0.5625, 0.4062, 0.5789, 0.4062, 0.5789, 0.4375, 0.5625, 0.4375, 0.5625, 0.4531, 0.5789, 0.4531, 0.5789, 0.4688, 0.5625, 0.4688, 0.5625, 0.2969, 0.5789, 0.2969, 0.5789, 0.3125, 0.5625, 0.3125, 0.5625, 0.2656, 0.5789, 0.2656, 0.5789, 0.2812, 0.5625, 0.2812, 0.5625, 0.25, 0.5789, 0.25, 0.5789, 0.2656, 0.5625, 0.2656, 0.5625, 0.4688, 0.5789, 0.4688, 0.5789, 0.4844, 0.5625, 0.4844, 0.5625, 0.5, 0.5789, 0.5, 0.5789, 0.5156, 0.5625, 0.5156, 0.5625, 0.2188, 0.5789, 0.2188, 0.5789, 0.2344, 0.5625, 0.2344, 0.5625, 0.1875, 0.5789, 0.1875, 0.5789, 0.2031, 0.5625, 0.2031, 0.5625, 0.5312, 0.5789, 0.5312, 0.5789, 0.5469, 0.5625, 0.5469, 0.5625, 0.4375, 0.5789, 0.4375, 0.5789, 0.4531, 0.5625, 0.4531, 0.5625, 0.2812, 0.5789, 0.2812, 0.5789, 0.2969, 0.5625, 0.2969, 0.4219, 0.5469, 0.4375, 0.5469, 0.4375, 0.5625, 0.4219, 0.5625, 0.4219, 0.1562, 0.4375, 0.1562, 0.4375, 0.1875, 0.4219, 0.1875, 0.4219, 0.2344, 0.4375, 0.2344, 0.4375, 0.25, 0.4219, 0.25, 0.4219, 0.4844, 0.4375, 0.4844, 0.4375, 0.5, 0.4219, 0.5, 0.4219, 0.6094, 0.4375, 0.6094, 0.4375, 0.625, 0.4219, 0.625, 0.4219, 0.2031, 0.4375, 0.2031, 0.4375, 0.2188, 0.4219, 0.2188, 0.4219, 0.5156, 0.4375, 0.5156, 0.4375, 0.5312, 0.4219, 0.5312, 0.4219, 0.3594, 0.4375, 0.3594, 0.4375, 0.375, 0.4219, 0.375, 0.4219, 0.4062, 0.4375, 0.4062, 0.4375, 0.4375, 0.4219, 0.4375, 0.4219, 0.4531, 0.4375, 0.4531, 0.4375, 0.4688, 0.4219, 0.4688, 0.4219, 0.2969, 0.4375, 0.2969, 0.4375, 0.3125, 0.4219, 0.3125, 0.4219, 0.2656, 0.4375, 0.2656, 0.4375, 0.2812, 0.4219, 0.2812, 0.4219, 0.25, 0.4375, 0.25, 0.4375, 0.2656, 0.4219, 0.2656, 0.4219, 0.4688, 0.4375, 0.4688, 0.4375, 0.4844, 0.4219, 0.4844, 0.4219, 0.5, 0.4375, 0.5, 0.4375, 0.5156, 0.4219, 0.5156, 0.4219, 0.2188, 0.4375, 0.2188, 0.4375, 0.2344, 0.4219, 0.2344, 0.4219, 0.1875, 0.4375, 0.1875, 0.4375, 0.2031, 0.4219, 0.2031, 0.4219, 0.5312, 0.4375, 0.5312, 0.4375, 0.5469, 0.4219, 0.5469, 0.4219, 0.4375, 0.4375, 0.4375, 0.4375, 0.4531, 0.4219, 0.4531, 0.4219, 0.2812, 0.4375, 0.2812, 0.4375, 0.2969, 0.4219, 0.2969, 0.3906, 0.2812, 0.4062, 0.2812, 0.4062, 0.2969, 0.3906, 0.2969, 0.3906, 0.4375, 0.4062, 0.4375, 0.4062, 0.4531, 0.3906, 0.4531, 0.3906, 0.5312, 0.4062, 0.5312, 0.4062, 0.5469, 0.3906, 0.5469, 0.3906, 0.1875, 0.4062, 0.1875, 0.4062, 0.2031, 0.3906, 0.2031, 0.3906, 0.2188, 0.4062, 0.2188, 0.4062, 0.2344, 0.3906, 0.2344, 0.3906, 0.5, 0.4062, 0.5, 0.4062, 0.5156, 0.3906, 0.5156, 0.3906, 0.4688, 0.4062, 0.4688, 0.4062, 0.4844, 0.3906, 0.4844, 0.3906, 0.25, 0.4062, 0.25, 0.4062, 0.2656, 0.3906, 0.2656, 0.3906, 0.2656, 0.4062, 0.2656, 0.4062, 0.2812, 0.3906, 0.2812, 0.3906, 0.2969, 0.4062, 0.2969, 0.4062, 0.3125, 0.3906, 0.3125, 0.3906, 0.4531, 0.4062, 0.4531, 0.4062, 0.4688, 0.3906, 0.4688, 0.3906, 0.4062, 0.4062, 0.4062, 0.4062, 0.4375, 0.3906, 0.4375, 0.3906, 0.3594, 0.4062, 0.3594, 0.4062, 0.375, 0.3906, 0.375, 0.3906, 0.5156, 0.4062, 0.5156, 0.4062, 0.5312, 0.3906, 0.5312, 0.3906, 0.2031, 0.4062, 0.2031, 0.4062, 0.2188, 0.3906, 0.2188, 0.3906, 0.6094, 0.4062, 0.6094, 0.4062, 0.625, 0.3906, 0.625, 0.3906, 0.4844, 0.4062, 0.4844, 0.4062, 0.5, 0.3906, 0.5, 0.3906, 0.2344, 0.4062, 0.2344, 0.4062, 0.25, 0.3906, 0.25, 0.3906, 0.1562, 0.4062, 0.1562, 0.4062, 0.1875, 0.3906, 0.1875, 0.3906, 0.5469, 0.4062, 0.5469, 0.4062, 0.5625, 0.3906, 0.5625, 0.375, 0.5469, 0.3906, 0.5469, 0.3906, 0.5625, 0.375, 0.5625, 0.375, 0.1562, 0.3906, 0.1562, 0.3906, 0.1875, 0.375, 0.1875, 0.375, 0.2344, 0.3906, 0.2344, 0.3906, 0.25, 0.375, 0.25, 0.375, 0.4844, 0.3906, 0.4844, 0.3906, 0.5, 0.375, 0.5, 0.375, 0.6094, 0.3906, 0.6094, 0.3906, 0.625, 0.375, 0.625, 0.375, 0.2031, 0.3906, 0.2031, 0.3906, 0.2188, 0.375, 0.2188, 0.375, 0.5156, 0.3906, 0.5156, 0.3906, 0.5312, 0.375, 0.5312, 0.375, 0.3594, 0.3906, 0.3594, 0.3906, 0.375, 0.375, 0.375, 0.375, 0.4062, 0.3906, 0.4062, 0.3906, 0.4375, 0.375, 0.4375, 0.375, 0.4531, 0.3906, 0.4531, 0.3906, 0.4688, 0.375, 0.4688, 0.375, 0.2969, 0.3906, 0.2969, 0.3906, 0.3125, 0.375, 0.3125, 0.375, 0.2656, 0.3906, 0.2656, 0.3906, 0.2812, 0.375, 0.2812, 0.375, 0.25, 0.3906, 0.25, 0.3906, 0.2656, 0.375, 0.2656, 0.375, 0.4688, 0.3906, 0.4688, 0.3906, 0.4844, 0.375, 0.4844, 0.375, 0.5, 0.3906, 0.5, 0.3906, 0.5156, 0.375, 0.5156, 0.375, 0.2188, 0.3906, 0.2188, 0.3906, 0.2344, 0.375, 0.2344, 0.375, 0.1875, 0.3906, 0.1875, 0.3906, 0.2031, 0.375, 0.2031, 0.375, 0.5312, 0.3906, 0.5312, 0.3906, 0.5469, 0.375, 0.5469, 0.375, 0.4375, 0.3906, 0.4375, 0.3906, 0.4531, 0.375, 0.4531, 0.375, 0.2812, 0.3906, 0.2812, 0.3906, 0.2969, 0.375, 0.2969, 0.4062, 0.2812, 0.4219, 0.2812, 0.4219, 0.2969, 0.4062, 0.2969, 0.4062, 0.4375, 0.4219, 0.4375, 0.4219, 0.4531, 0.4062, 0.4531, 0.4062, 0.5312, 0.4219, 0.5312, 0.4219, 0.5469, 0.4062, 0.5469, 0.4062, 0.1875, 0.4219, 0.1875, 0.4219, 0.2031, 0.4062, 0.2031, 0.4062, 0.2188, 0.4219, 0.2188, 0.4219, 0.2344, 0.4062, 0.2344, 0.4062, 0.5, 0.4219, 0.5, 0.4219, 0.5156, 0.4062, 0.5156, 0.4062, 0.4688, 0.4219, 0.4688, 0.4219, 0.4844, 0.4062, 0.4844, 0.4062, 0.25, 0.4219, 0.25, 0.4219, 0.2656, 0.4062, 0.2656, 0.4062, 0.2656, 0.4219, 0.2656, 0.4219, 0.2812, 0.4062, 0.2812, 0.4062, 0.2969, 0.4219, 0.2969, 0.4219, 0.3125, 0.4062, 0.3125, 0.4062, 0.4531, 0.4219, 0.4531, 0.4219, 0.4688, 0.4062, 0.4688, 0.4062, 0.4062, 0.4219, 0.4062, 0.4219, 0.4375, 0.4062, 0.4375, 0.4062, 0.3594, 0.4219, 0.3594, 0.4219, 0.375, 0.4062, 0.375, 0.4062, 0.5156, 0.4219, 0.5156, 0.4219, 0.5312, 0.4062, 0.5312, 0.4062, 0.2031, 0.4219, 0.2031, 0.4219, 0.2188, 0.4062, 0.2188, 0.4062, 0.6094, 0.4219, 0.6094, 0.4219, 0.625, 0.4062, 0.625, 0.4062, 0.4844, 0.4219, 0.4844, 0.4219, 0.5, 0.4062, 0.5, 0.4062, 0.2344, 0.4219, 0.2344, 0.4219, 0.25, 0.4062, 0.25, 0.4062, 0.1562, 0.4219, 0.1562, 0.4219, 0.1875, 0.4062, 0.1875, 0.4062, 0.5469, 0.4219, 0.5469, 0.4219, 0.5625, 0.4062, 0.5625, 0.4062, 0.3906, 0.4219, 0.3906, 0.4219, 0.4062, 0.4062, 0.4062, 0.375, 0.3906, 0.3906, 0.3906, 0.3906, 0.4062, 0.375, 0.4062, 0.3906, 0.3906, 0.4062, 0.3906, 0.4062, 0.4062, 0.3906, 0.4062, 0.4219, 0.3906, 0.4375, 0.3906, 0.4375, 0.4062, 0.4219, 0.4062, 0.5625, 0.3906, 0.5789, 0.3906, 0.5789, 0.4062, 0.5625, 0.4062, 0.5953, 0.3906, 0.6102, 0.3906, 0.6102, 0.4062, 0.5953, 0.4062, 0.5789, 0.3906, 0.5953, 0.3906, 0.5953, 0.4062, 0.5789, 0.4062, 0.5312, 0.3906, 0.5625, 0.3906, 0.5625, 0.4062, 0.5312, 0.4062, 0.4844, 0.3906, 0.5, 0.3906, 0.5, 0.4062, 0.4844, 0.4062, 0.6875, 0.5312, 0.7188, 0.5312, 0.7188, 0.5469, 0.6875, 0.5469, 0.2656, 0.5312, 0.2812, 0.5312, 0.2812, 0.5469, 0.2656, 0.5469, 0.6875, 0.5, 0.7188, 0.5, 0.7188, 0.5156, 0.6875, 0.5156, 0.2656, 0.5, 0.2812, 0.5, 0.2812, 0.5156, 0.2656, 0.5156, 0.2656, 0.5469, 0.2812, 0.5469, 0.2812, 0.5625, 0.2656, 0.5625, 0.6102, 0.3906, 0.625, 0.3906, 0.625, 0.4062, 0.6102, 0.4062, 0.2656, 0.6094, 0.2812, 0.6094, 0.2812, 0.625, 0.2656, 0.625, 0.2656, 0.5156, 0.2812, 0.5156, 0.2812, 0.5312, 0.2656, 0.5312, 0.6875, 0.5156, 0.7188, 0.5156, 0.7188, 0.5312, 0.6875, 0.5312, 0.6875, 0.5469, 0.7188, 0.5469, 0.7188, 0.5625, 0.6875, 0.5625, 0.6875, 0.6094, 0.7188, 0.6094, 0.7188, 0.625, 0.6875, 0.625, 0.4062, 0.3125, 0.4219, 0.3125, 0.4219, 0.3438, 0.4062, 0.3438, 0.375, 0.3125, 0.3906, 0.3125, 0.3906, 0.3438, 0.375, 0.3438, 0.3906, 0.3125, 0.4062, 0.3125, 0.4062, 0.3438, 0.3906, 0.3438, 0.4219, 0.3125, 0.4375, 0.3125, 0.4375, 0.3438, 0.4219, 0.3438, 0.5625, 0.3125, 0.5789, 0.3125, 0.5789, 0.3438, 0.5625, 0.3438, 0.5953, 0.3125, 0.6102, 0.3125, 0.6102, 0.3438, 0.5953, 0.3438, 0.5789, 0.3125, 0.5953, 0.3125, 0.5953, 0.3438, 0.5789, 0.3438, 0.5312, 0.3125, 0.5625, 0.3125, 0.5625, 0.3438, 0.5312, 0.3438, 0.4844, 0.3125, 0.5, 0.3125, 0.5, 0.3438, 0.4844, 0.3438, 0.1875, 0.5312, 0.2188, 0.5312, 0.2188, 0.5469, 0.1875, 0.5469, 0.7656, 0.5312, 0.7812, 0.5312, 0.7812, 0.5469, 0.7656, 0.5469, 0.1875, 0.5, 0.2188, 0.5, 0.2188, 0.5156, 0.1875, 0.5156, 0.7656, 0.5, 0.7812, 0.5, 0.7812, 0.5156, 0.7656, 0.5156, 0.7656, 0.5156, 0.7812, 0.5156, 0.7812, 0.5312, 0.7656, 0.5312, 0.7656, 0.5469, 0.7812, 0.5469, 0.7812, 0.5625, 0.7656, 0.5625, 0.7656, 0.6094, 0.7812, 0.6094, 0.7812, 0.625, 0.7656, 0.625, 0.1875, 0.5469, 0.2188, 0.5469, 0.2188, 0.5625, 0.1875, 0.5625, 0.6102, 0.3125, 0.625, 0.3125, 0.625, 0.3438, 0.6102, 0.3438, 0.1875, 0.6094, 0.2188, 0.6094, 0.2188, 0.625, 0.1875, 0.625, 0.1875, 0.5156, 0.2188, 0.5156, 0.2188, 0.5312, 0.1875, 0.5312, 0.75, 0.6094, 0.7656, 0.6094, 0.7656, 0.625, 0.75, 0.625, 0.75, 0.5469, 0.7656, 0.5469, 0.7656, 0.5625, 0.75, 0.5625, 0.75, 0.5156, 0.7656, 0.5156, 0.7656, 0.5312, 0.75, 0.5312, 0.75, 0.5, 0.7656, 0.5, 0.7656, 0.5156, 0.75, 0.5156, 0.75, 0.5312, 0.7656, 0.5312, 0.7656, 0.5469, 0.75, 0.5469, 0.4062, 0.3438, 0.4219, 0.3438, 0.4219, 0.3594, 0.4062, 0.3594, 0.375, 0.3438, 0.3906, 0.3438, 0.3906, 0.3594, 0.375, 0.3594, 0.3906, 0.3438, 0.4062, 0.3438, 0.4062, 0.3594, 0.3906, 0.3594, 0.4219, 0.3438, 0.4375, 0.3438, 0.4375, 0.3594, 0.4219, 0.3594, 0.5625, 0.3438, 0.5789, 0.3438, 0.5789, 0.3594, 0.5625, 0.3594, 0.5953, 0.3438, 0.6102, 0.3438, 0.6102, 0.3594, 0.5953, 0.3594, 0.5789, 0.3438, 0.5953, 0.3438, 0.5953, 0.3594, 0.5789, 0.3594, 0.5312, 0.3438, 0.5625, 0.3438, 0.5625, 0.3594, 0.5312, 0.3594, 0.4844, 0.3438, 0.5, 0.3438, 0.5, 0.3594, 0.4844, 0.3594, 0.2188, 0.5312, 0.2344, 0.5312, 0.2344, 0.5469, 0.2188, 0.5469, 0.2188, 0.5, 0.2344, 0.5, 0.2344, 0.5156, 0.2188, 0.5156, 0.2188, 0.5469, 0.2344, 0.5469, 0.2344, 0.5625, 0.2188, 0.5625, 0.6102, 0.3438, 0.625, 0.3438, 0.625, 0.3594, 0.6102, 0.3594, 0.2188, 0.6094, 0.2344, 0.6094, 0.2344, 0.625, 0.2188, 0.625, 0.2188, 0.5156, 0.2344, 0.5156, 0.2344, 0.5312, 0.2188, 0.5312, 0.25, 0.5156, 0.2656, 0.5156, 0.2656, 0.5312, 0.25, 0.5312, 0.25, 0.6094, 0.2656, 0.6094, 0.2656, 0.625, 0.25, 0.625, 0.6102, 0.375, 0.625, 0.375, 0.625, 0.3906, 0.6102, 0.3906, 0.25, 0.5469, 0.2656, 0.5469, 0.2656, 0.5625, 0.25, 0.5625, 0.25, 0.5, 0.2656, 0.5, 0.2656, 0.5156, 0.25, 0.5156, 0.25, 0.5312, 0.2656, 0.5312, 0.2656, 0.5469, 0.25, 0.5469, 0.4844, 0.375, 0.5, 0.375, 0.5, 0.3906, 0.4844, 0.3906, 0.5312, 0.375, 0.5625, 0.375, 0.5625, 0.3906, 0.5312, 0.3906, 0.5789, 0.375, 0.5953, 0.375, 0.5953, 0.3906, 0.5789, 0.3906, 0.5953, 0.375, 0.6102, 0.375, 0.6102, 0.3906, 0.5953, 0.3906, 0.5625, 0.375, 0.5789, 0.375, 0.5789, 0.3906, 0.5625, 0.3906, 0.4219, 0.375, 0.4375, 0.375, 0.4375, 0.3906, 0.4219, 0.3906, 0.3906, 0.375, 0.4062, 0.375, 0.4062, 0.3906, 0.3906, 0.3906, 0.375, 0.375, 0.3906, 0.375, 0.3906, 0.3906, 0.375, 0.3906, 0.4062, 0.375, 0.4219, 0.375, 0.4219, 0.3906, 0.4062, 0.3906, 0.7188, 0.5312, 0.7344, 0.5312, 0.7344, 0.5469, 0.7188, 0.5469, 0.7188, 0.5, 0.7344, 0.5, 0.7344, 0.5156, 0.7188, 0.5156, 0.7188, 0.5156, 0.7344, 0.5156, 0.7344, 0.5312, 0.7188, 0.5312, 0.7188, 0.5469, 0.7344, 0.5469, 0.7344, 0.5625, 0.7188, 0.5625, 0.7188, 0.6094, 0.7344, 0.6094, 0.7344, 0.625, 0.7188, 0.625, 0.7188, 0.5625, 0.7344, 0.5625, 0.7344, 0.5938, 0.7188, 0.5938, 0.25, 0.5625, 0.2656, 0.5625, 0.2656, 0.5938, 0.25, 0.5938, 0.2188, 0.5625, 0.2344, 0.5625, 0.2344, 0.5938, 0.2188, 0.5938, 0.75, 0.5625, 0.7656, 0.5625, 0.7656, 0.5938, 0.75, 0.5938, 0.1875, 0.5625, 0.2188, 0.5625, 0.2188, 0.5938, 0.1875, 0.5938, 0.7656, 0.5625, 0.7812, 0.5625, 0.7812, 0.5938, 0.7656, 0.5938, 0.6875, 0.5625, 0.7188, 0.5625, 0.7188, 0.5938, 0.6875, 0.5938, 0.2656, 0.5625, 0.2812, 0.5625, 0.2812, 0.5938, 0.2656, 0.5938, 0.4062, 0.1406, 0.4219, 0.1406, 0.4219, 0.1562, 0.4062, 0.1562, 0.4062, 0.5625, 0.4219, 0.5625, 0.4219, 0.5938, 0.4062, 0.5938, 0.375, 0.5625, 0.3906, 0.5625, 0.3906, 0.5938, 0.375, 0.5938, 0.375, 0.1406, 0.3906, 0.1406, 0.3906, 0.1562, 0.375, 0.1562, 0.3906, 0.1406, 0.4062, 0.1406, 0.4062, 0.1562, 0.3906, 0.1562, 0.3906, 0.5625, 0.4062, 0.5625, 0.4062, 0.5938, 0.3906, 0.5938, 0.4219, 0.5625, 0.4375, 0.5625, 0.4375, 0.5938, 0.4219, 0.5938, 0.4219, 0.1406, 0.4375, 0.1406, 0.4375, 0.1562, 0.4219, 0.1562, 0.5625, 0.5625, 0.5789, 0.5625, 0.5789, 0.5938, 0.5625, 0.5938, 0.5625, 0.1406, 0.5789, 0.1406, 0.5789, 0.1562, 0.5625, 0.1562, 0.5953, 0.1406, 0.6102, 0.1406, 0.6102, 0.1562, 0.5953, 0.1562, 0.5953, 0.5625, 0.6102, 0.5625, 0.6102, 0.5938, 0.5953, 0.5938, 0.5789, 0.1406, 0.5953, 0.1406, 0.5953, 0.1562, 0.5789, 0.1562, 0.5789, 0.5625, 0.5953, 0.5625, 0.5953, 0.5938, 0.5789, 0.5938, 0.5312, 0.1406, 0.5625, 0.1406, 0.5625, 0.1562, 0.5312, 0.1562, 0.5312, 0.5625, 0.5625, 0.5625, 0.5625, 0.5938, 0.5312, 0.5938, 0.4844, 0.1406, 0.5, 0.1406, 0.5, 0.1562, 0.4844, 0.1562, 0.4844, 0.5625, 0.5, 0.5625, 0.5, 0.5938, 0.4844, 0.5938, 0.1562, 0.5625, 0.1719, 0.5625, 0.1719, 0.5938, 0.1562, 0.5938, 0.8125, 0.5625, 0.8281, 0.5625, 0.8281, 0.5938, 0.8125, 0.5938, 0.6562, 0.5625, 0.6719, 0.5625, 0.6719, 0.5938, 0.6562, 0.5938, 0.3125, 0.5625, 0.3281, 0.5625, 0.3281, 0.5938, 0.3125, 0.5938, 0.3438, 0.5625, 0.3594, 0.5625, 0.3594, 0.5938, 0.3438, 0.5938, 0.625, 0.5625, 0.6406, 0.5625, 0.6406, 0.5938, 0.625, 0.5938, 0.8438, 0.5625, 0.8594, 0.5625, 0.8594, 0.5938, 0.8438, 0.5938, 0.125, 0.5625, 0.1406, 0.5625, 0.1406, 0.5938, 0.125, 0.5938, 0.8281, 0.5625, 0.8438, 0.5625, 0.8438, 0.5938, 0.8281, 0.5938, 0.1406, 0.5625, 0.1562, 0.5625, 0.1562, 0.5938, 0.1406, 0.5938, 0.7812, 0.5625, 0.8125, 0.5625, 0.8125, 0.5938, 0.7812, 0.5938, 0.1719, 0.5625, 0.1875, 0.5625, 0.1875, 0.5938, 0.1719, 0.5938, 0.3281, 0.5625, 0.3438, 0.5625, 0.3438, 0.5938, 0.3281, 0.5938, 0.6406, 0.5625, 0.6562, 0.5625, 0.6562, 0.5938, 0.6406, 0.5938, 0.2812, 0.5625, 0.3125, 0.5625, 0.3125, 0.5938, 0.2812, 0.5938, 0.6719, 0.5625, 0.6875, 0.5625, 0.6875, 0.5938, 0.6719, 0.5938, 0.2344, 0.5625, 0.25, 0.5625, 0.25, 0.5938, 0.2344, 0.5938, 0.7344, 0.5625, 0.75, 0.5625, 0.75, 0.5938, 0.7344, 0.5938, 0.8594, 0.5625, 0.875, 0.5625, 0.875, 0.5938, 0.8594, 0.5938, 0.3594, 0.5625, 0.375, 0.5625, 0.375, 0.5938, 0.3594, 0.5938, 0.6102, 0.5625, 0.625, 0.5625, 0.625, 0.5938, 0.6102, 0.5938, 0.6102, 0.1406, 0.625, 0.1406, 0.625, 0.1562, 0.6102, 0.1562, 0.6102, 0.125, 0.625, 0.125, 0.625, 0.1406, 0.6102, 0.1406, 0.4844, 0.125, 0.5, 0.125, 0.5, 0.1406, 0.4844, 0.1406, 0.5312, 0.125, 0.5625, 0.125, 0.5625, 0.1406, 0.5312, 0.1406, 0.5789, 0.125, 0.5953, 0.125, 0.5953, 0.1406, 0.5789, 0.1406, 0.5953, 0.125, 0.6102, 0.125, 0.6102, 0.1406, 0.5953, 0.1406, 0.5625, 0.125, 0.5789, 0.125, 0.5789, 0.1406, 0.5625, 0.1406, 0.4219, 0.125, 0.4375, 0.125, 0.4375, 0.1406, 0.4219, 0.1406, 0.3906, 0.125, 0.4062, 0.125, 0.4062, 0.1406, 0.3906, 0.1406, 0.375, 0.125, 0.3906, 0.125, 0.3906, 0.1406, 0.375, 0.1406, 0.4062, 0.125, 0.4219, 0.125, 0.4219, 0.1406, 0.4062, 0.1406, 0.7188, 0.5938, 0.7344, 0.5938, 0.7344, 0.6094, 0.7188, 0.6094, 0.25, 0.5938, 0.2656, 0.5938, 0.2656, 0.6094, 0.25, 0.6094, 0.2188, 0.5938, 0.2344, 0.5938, 0.2344, 0.6094, 0.2188, 0.6094, 0.75, 0.5938, 0.7656, 0.5938, 0.7656, 0.6094, 0.75, 0.6094, 0.1875, 0.5938, 0.2188, 0.5938, 0.2188, 0.6094, 0.1875, 0.6094, 0.7656, 0.5938, 0.7812, 0.5938, 0.7812, 0.6094, 0.7656, 0.6094, 0.6875, 0.5938, 0.7188, 0.5938, 0.7188, 0.6094, 0.6875, 0.6094, 0.2656, 0.5938, 0.2812, 0.5938, 0.2812, 0.6094, 0.2656, 0.6094, 0.4062, 0.5938, 0.4219, 0.5938, 0.4219, 0.6094, 0.4062, 0.6094, 0.375, 0.5938, 0.3906, 0.5938, 0.3906, 0.6094, 0.375, 0.6094, 0.3906, 0.5938, 0.4062, 0.5938, 0.4062, 0.6094, 0.3906, 0.6094, 0.4219, 0.5938, 0.4375, 0.5938, 0.4375, 0.6094, 0.4219, 0.6094, 0.5625, 0.5938, 0.5789, 0.5938, 0.5789, 0.6094, 0.5625, 0.6094, 0.5953, 0.5938, 0.6102, 0.5938, 0.6102, 0.6094, 0.5953, 0.6094, 0.5789, 0.5938, 0.5953, 0.5938, 0.5953, 0.6094, 0.5789, 0.6094, 0.5312, 0.5938, 0.5625, 0.5938, 0.5625, 0.6094, 0.5312, 0.6094, 0.4844, 0.5938, 0.5, 0.5938, 0.5, 0.6094, 0.4844, 0.6094, 0.1562, 0.5938, 0.1719, 0.5938, 0.1719, 0.6094, 0.1562, 0.6094, 0.8125, 0.5938, 0.8281, 0.5938, 0.8281, 0.6094, 0.8125, 0.6094, 0.6562, 0.5938, 0.6719, 0.5938, 0.6719, 0.6094, 0.6562, 0.6094, 0.3125, 0.5938, 0.3281, 0.5938, 0.3281, 0.6094, 0.3125, 0.6094, 0.3438, 0.5938, 0.3594, 0.5938, 0.3594, 0.6094, 0.3438, 0.6094, 0.625, 0.5938, 0.6406, 0.5938, 0.6406, 0.6094, 0.625, 0.6094, 0.8438, 0.5938, 0.8594, 0.5938, 0.8594, 0.6094, 0.8438, 0.6094, 0.125, 0.5938, 0.1406, 0.5938, 0.1406, 0.6094, 0.125, 0.6094, 0.8281, 0.5938, 0.8438, 0.5938, 0.8438, 0.6094, 0.8281, 0.6094, 0.1406, 0.5938, 0.1562, 0.5938, 0.1562, 0.6094, 0.1406, 0.6094, 0.7812, 0.5938, 0.8125, 0.5938, 0.8125, 0.6094, 0.7812, 0.6094, 0.1719, 0.5938, 0.1875, 0.5938, 0.1875, 0.6094, 0.1719, 0.6094, 0.3281, 0.5938, 0.3438, 0.5938, 0.3438, 0.6094, 0.3281, 0.6094, 0.6406, 0.5938, 0.6562, 0.5938, 0.6562, 0.6094, 0.6406, 0.6094, 0.2812, 0.5938, 0.3125, 0.5938, 0.3125, 0.6094, 0.2812, 0.6094, 0.6719, 0.5938, 0.6875, 0.5938, 0.6875, 0.6094, 0.6719, 0.6094, 0.2344, 0.5938, 0.25, 0.5938, 0.25, 0.6094, 0.2344, 0.6094, 0.7344, 0.5938, 0.75, 0.5938, 0.75, 0.6094, 0.7344, 0.6094, 0.8594, 0.5938, 0.875, 0.5938, 0.875, 0.6094, 0.8594, 0.6094, 0.3594, 0.5938, 0.375, 0.5938, 0.375, 0.6094, 0.3594, 0.6094, 0.6102, 0.5938, 0.625, 0.5938, 0.625, 0.6094, 0.6102, 0.6094, 0.7188, 0.625, 0.7344, 0.625, 0.7344, 0.625, 0.7188, 0.625, 0.75, 0.625, 0.7656, 0.625, 0.7656, 0.625, 0.75, 0.625, 0.7656, 0.625, 0.7812, 0.625, 0.7812, 0.625, 0.7656, 0.625, 0.7344, 0.625, 0.75, 0.625, 0.75, 0.625, 0.7344, 0.625, 0.7656, 0.625, 0.7812, 0.625, 0.7188, 0.625, 0.7344, 0.625, 0.75, 0.625, 0.4375, 0.5938, 0.4687, 0.5938, 0.4687, 0.6094, 0.4375, 0.6094, 0.4375, 0.125, 0.4687, 0.125, 0.4687, 0.1406, 0.4375, 0.1406, 0.4375, 0.5625, 0.4687, 0.5625, 0.4687, 0.5938, 0.4375, 0.5938, 0.4375, 0.1406, 0.4687, 0.1406, 0.4687, 0.1562, 0.4375, 0.1562, 0.4375, 0.375, 0.4687, 0.375, 0.4687, 0.3906, 0.4375, 0.3906, 0.4375, 0.3438, 0.4687, 0.3438, 0.4687, 0.3594, 0.4375, 0.3594, 0.4375, 0.3125, 0.4687, 0.3125, 0.4687, 0.3438, 0.4375, 0.3438, 0.4375, 0.3906, 0.4687, 0.3906, 0.4687, 0.4062, 0.4375, 0.4062, 0.4375, 0.5469, 0.4687, 0.5469, 0.4687, 0.5625, 0.4375, 0.5625, 0.4375, 0.1562, 0.4687, 0.1562, 0.4687, 0.1875, 0.4375, 0.1875, 0.4375, 0.2344, 0.4687, 0.2344, 0.4687, 0.25, 0.4375, 0.25, 0.4375, 0.4844, 0.4687, 0.4844, 0.4687, 0.5, 0.4375, 0.5, 0.4375, 0.6094, 0.4687, 0.6094, 0.4687, 0.625, 0.4375, 0.625, 0.4375, 0.2031, 0.4687, 0.2031, 0.4687, 0.2188, 0.4375, 0.2188, 0.4375, 0.5156, 0.4687, 0.5156, 0.4687, 0.5312, 0.4375, 0.5312, 0.4375, 0.3594, 0.4687, 0.3594, 0.4687, 0.375, 0.4375, 0.375, 0.4375, 0.4062, 0.4687, 0.4062, 0.4687, 0.4375, 0.4375, 0.4375, 0.4375, 0.4531, 0.4687, 0.4531, 0.4687, 0.4688, 0.4375, 0.4688, 0.4375, 0.2969, 0.4687, 0.2969, 0.4687, 0.3125, 0.4375, 0.3125, 0.4375, 0.2656, 0.4687, 0.2656, 0.4687, 0.2812, 0.4375, 0.2812, 0.4375, 0.25, 0.4687, 0.25, 0.4687, 0.2656, 0.4375, 0.2656, 0.4375, 0.4688, 0.4687, 0.4688, 0.4687, 0.4844, 0.4375, 0.4844, 0.4375, 0.5, 0.4687, 0.5, 0.4687, 0.5156, 0.4375, 0.5156, 0.4375, 0.2188, 0.4687, 0.2188, 0.4687, 0.2344, 0.4375, 0.2344, 0.4375, 0.1875, 0.4687, 0.1875, 0.4687, 0.2031, 0.4375, 0.2031, 0.4375, 0.5312, 0.4687, 0.5312, 0.4687, 0.5469, 0.4375, 0.5469, 0.4375, 0.4375, 0.4687, 0.4375, 0.4687, 0.4531, 0.4375, 0.4531, 0.4375, 0.2812, 0.4687, 0.2812, 0.4687, 0.2969, 0.4375, 0.2969, 0.4687, 0.5938, 0.4844, 0.5938, 0.4844, 0.6094, 0.4687, 0.6094, 0.4687, 0.125, 0.4844, 0.125, 0.4844, 0.1406, 0.4687, 0.1406, 0.4687, 0.5625, 0.4844, 0.5625, 0.4844, 0.5938, 0.4687, 0.5938, 0.4687, 0.1406, 0.4844, 0.1406, 0.4844, 0.1562, 0.4687, 0.1562, 0.4687, 0.375, 0.4844, 0.375, 0.4844, 0.3906, 0.4687, 0.3906, 0.4687, 0.3438, 0.4844, 0.3438, 0.4844, 0.3594, 0.4687, 0.3594, 0.4687, 0.3125, 0.4844, 0.3125, 0.4844, 0.3438, 0.4687, 0.3438, 0.4687, 0.3906, 0.4844, 0.3906, 0.4844, 0.4062, 0.4687, 0.4062, 0.4687, 0.5469, 0.4844, 0.5469, 0.4844, 0.5625, 0.4687, 0.5625, 0.4687, 0.1562, 0.4844, 0.1562, 0.4844, 0.1875, 0.4687, 0.1875, 0.4687, 0.2344, 0.4844, 0.2344, 0.4844, 0.25, 0.4687, 0.25, 0.4687, 0.4844, 0.4844, 0.4844, 0.4844, 0.5, 0.4687, 0.5, 0.4687, 0.6094, 0.4844, 0.6094, 0.4844, 0.625, 0.4687, 0.625, 0.4687, 0.2031, 0.4844, 0.2031, 0.4844, 0.2188, 0.4687, 0.2188, 0.4687, 0.5156, 0.4844, 0.5156, 0.4844, 0.5312, 0.4687, 0.5312, 0.4687, 0.3594, 0.4844, 0.3594, 0.4844, 0.375, 0.4687, 0.375, 0.4687, 0.4062, 0.4844, 0.4062, 0.4844, 0.4375, 0.4687, 0.4375, 0.4687, 0.4531, 0.4844, 0.4531, 0.4844, 0.4688, 0.4687, 0.4688, 0.4687, 0.2969, 0.4844, 0.2969, 0.4844, 0.3125, 0.4687, 0.3125, 0.4687, 0.2656, 0.4844, 0.2656, 0.4844, 0.2812, 0.4687, 0.2812, 0.4687, 0.25, 0.4844, 0.25, 0.4844, 0.2656, 0.4687, 0.2656, 0.4687, 0.4688, 0.4844, 0.4688, 0.4844, 0.4844, 0.4687, 0.4844, 0.4687, 0.5, 0.4844, 0.5, 0.4844, 0.5156, 0.4687, 0.5156, 0.4687, 0.2188, 0.4844, 0.2188, 0.4844, 0.2344, 0.4687, 0.2344, 0.4687, 0.1875, 0.4844, 0.1875, 0.4844, 0.2031, 0.4687, 0.2031, 0.4687, 0.5312, 0.4844, 0.5312, 0.4844, 0.5469, 0.4687, 0.5469, 0.4687, 0.4375, 0.4844, 0.4375, 0.4844, 0.4531, 0.4687, 0.4531, 0.4687, 0.2812, 0.4844, 0.2812, 0.4844, 0.2969, 0.4687, 0.2969, 0.5156, 0.5938, 0.5312, 0.5938, 0.5312, 0.6094, 0.5156, 0.6094, 0.5156, 0.125, 0.5312, 0.125, 0.5312, 0.1406, 0.5156, 0.1406, 0.5156, 0.5625, 0.5312, 0.5625, 0.5312, 0.5938, 0.5156, 0.5938, 0.5156, 0.1406, 0.5312, 0.1406, 0.5312, 0.1562, 0.5156, 0.1562, 0.5156, 0.375, 0.5312, 0.375, 0.5312, 0.3906, 0.5156, 0.3906, 0.5156, 0.3438, 0.5312, 0.3438, 0.5312, 0.3594, 0.5156, 0.3594, 0.5156, 0.3125, 0.5312, 0.3125, 0.5312, 0.3438, 0.5156, 0.3438, 0.5156, 0.3906, 0.5312, 0.3906, 0.5312, 0.4062, 0.5156, 0.4062, 0.5156, 0.5469, 0.5312, 0.5469, 0.5312, 0.5625, 0.5156, 0.5625, 0.5156, 0.1562, 0.5312, 0.1562, 0.5312, 0.1875, 0.5156, 0.1875, 0.5156, 0.2344, 0.5312, 0.2344, 0.5312, 0.25, 0.5156, 0.25, 0.5156, 0.4844, 0.5312, 0.4844, 0.5312, 0.5, 0.5156, 0.5, 0.5156, 0.6094, 0.5312, 0.6094, 0.5312, 0.625, 0.5156, 0.625, 0.5156, 0.2031, 0.5312, 0.2031, 0.5312, 0.2188, 0.5156, 0.2188, 0.5156, 0.5156, 0.5312, 0.5156, 0.5312, 0.5312, 0.5156, 0.5312, 0.5156, 0.3594, 0.5312, 0.3594, 0.5312, 0.375, 0.5156, 0.375, 0.5156, 0.4062, 0.5312, 0.4062, 0.5312, 0.4375, 0.5156, 0.4375, 0.5156, 0.4531, 0.5312, 0.4531, 0.5312, 0.4688, 0.5156, 0.4688, 0.5156, 0.2969, 0.5312, 0.2969, 0.5312, 0.3125, 0.5156, 0.3125, 0.5156, 0.2656, 0.5312, 0.2656, 0.5312, 0.2812, 0.5156, 0.2812, 0.5156, 0.25, 0.5312, 0.25, 0.5312, 0.2656, 0.5156, 0.2656, 0.5156, 0.4688, 0.5312, 0.4688, 0.5312, 0.4844, 0.5156, 0.4844, 0.5156, 0.5, 0.5312, 0.5, 0.5312, 0.5156, 0.5156, 0.5156, 0.5156, 0.2188, 0.5312, 0.2188, 0.5312, 0.2344, 0.5156, 0.2344, 0.5156, 0.1875, 0.5312, 0.1875, 0.5312, 0.2031, 0.5156, 0.2031, 0.5156, 0.5312, 0.5312, 0.5312, 0.5312, 0.5469, 0.5156, 0.5469, 0.5156, 0.4375, 0.5312, 0.4375, 0.5312, 0.4531, 0.5156, 0.4531, 0.5156, 0.2812, 0.5312, 0.2812, 0.5312, 0.2969, 0.5156, 0.2969, 0.5, 0.2812, 0.5156, 0.2812, 0.5156, 0.2969, 0.5, 0.2969, 0.5, 0.4375, 0.5156, 0.4375, 0.5156, 0.4531, 0.5, 0.4531, 0.5, 0.5312, 0.5156, 0.5312, 0.5156, 0.5469, 0.5, 0.5469, 0.5, 0.1875, 0.5156, 0.1875, 0.5156, 0.2031, 0.5, 0.2031, 0.5, 0.2188, 0.5156, 0.2188, 0.5156, 0.2344, 0.5, 0.2344, 0.5, 0.5, 0.5156, 0.5, 0.5156, 0.5156, 0.5, 0.5156, 0.5, 0.4688, 0.5156, 0.4688, 0.5156, 0.4844, 0.5, 0.4844, 0.5, 0.25, 0.5156, 0.25, 0.5156, 0.2656, 0.5, 0.2656, 0.5, 0.2656, 0.5156, 0.2656, 0.5156, 0.2812, 0.5, 0.2812, 0.5, 0.2969, 0.5156, 0.2969, 0.5156, 0.3125, 0.5, 0.3125, 0.5, 0.4531, 0.5156, 0.4531, 0.5156, 0.4688, 0.5, 0.4688, 0.5, 0.4062, 0.5156, 0.4062, 0.5156, 0.4375, 0.5, 0.4375, 0.5, 0.3594, 0.5156, 0.3594, 0.5156, 0.375, 0.5, 0.375, 0.5, 0.5156, 0.5156, 0.5156, 0.5156, 0.5312, 0.5, 0.5312, 0.5, 0.2031, 0.5156, 0.2031, 0.5156, 0.2188, 0.5, 0.2188, 0.5, 0.6094, 0.5156, 0.6094, 0.5156, 0.625, 0.5, 0.625, 0.5, 0.4844, 0.5156, 0.4844, 0.5156, 0.5, 0.5, 0.5, 0.5, 0.2344, 0.5156, 0.2344, 0.5156, 0.25, 0.5, 0.25, 0.5, 0.1562, 0.5156, 0.1562, 0.5156, 0.1875, 0.5, 0.1875, 0.5, 0.5469, 0.5156, 0.5469, 0.5156, 0.5625, 0.5, 0.5625, 0.5, 0.3906, 0.5156, 0.3906, 0.5156, 0.4062, 0.5, 0.4062, 0.5, 0.3125, 0.5156, 0.3125, 0.5156, 0.3438, 0.5, 0.3438, 0.5, 0.3438, 0.5156, 0.3438, 0.5156, 0.3594, 0.5, 0.3594, 0.5, 0.375, 0.5156, 0.375, 0.5156, 0.3906, 0.5, 0.3906, 0.5, 0.1406, 0.5156, 0.1406, 0.5156, 0.1562, 0.5, 0.1562, 0.5, 0.5625, 0.5156, 0.5625, 0.5156, 0.5938, 0.5, 0.5938, 0.5, 0.125, 0.5156, 0.125, 0.5156, 0.1406, 0.5, 0.1406, 0.5, 0.5938, 0.5156, 0.5938, 0.5156, 0.6094, 0.5, 0.6094, 0.5156, 0.625, 0.5312, 0.625, 0.4687, 0.625, 0.4844, 0.625, 0.5, 0.625])
me_cube.materials.append(None)
me_cube.materials.append(None)
me_cube.materials.append(None)
me_cube.use_remesh_preserve_volume = False
me_cube.use_remesh_preserve_attributes = False
me_cube.use_mirror_vertex_groups = False
me_cube.update()

# ---- objects
ob_cube = bpy.data.objects.new('Cube', me_cube)

# ---- transforms, parenting, visibility, modifiers, constraints
ob_cube.location = (0.0, 0.0, 0.0)
ob_cube.lock_rotations_4d = False
ob_cube.empty_display_type = 'ARROWS'
ob_cube.lineart.crease_threshold = 0.0
ob_cube.material_slots[0].link = 'OBJECT'; ob_cube.material_slots[0].material = mat_material_001
ob_cube.material_slots[1].link = 'OBJECT'; ob_cube.material_slots[1].material = mat_material_002
ob_cube.material_slots[2].link = 'OBJECT'; ob_cube.material_slots[2].material = mat_material_003
_m = ob_cube.modifiers.new('Mirror', 'MIRROR')
_m.use_axis = (True, True, True)

# ---- collection membership
col_collection.objects.link(ob_cube)

# ---- scene / render settings (as saved in the file)
scene.frame_start = 1; scene.frame_end = 250; scene.frame_set(1)
scene.render.engine = 'BLENDER_EEVEE_NEXT'
scene.cycles.use_denoising = False
scene.cycles.samples = 128
scene.cycles.sampling_pattern = 'TABULATED_SOBOL'
scene.cycles.use_adaptive_sampling = False
scene.cycles.use_light_tree = False
scene.view_settings.view_transform = 'Filmic'
bpy.context.view_layer.update()

# ---- added for rendering (the .blend has no active camera and no usable light): camera, sun
cam_auto = bpy.data.cameras.new('AutoCamera')
cam_auto.lens = 50.0
cam_auto.sensor_width = 36.0
cam_auto.clip_end = 1000.0
ob_auto_camera = bpy.data.objects.new('AutoCamera', cam_auto)
scene.collection.objects.link(ob_auto_camera)
ob_auto_camera.location = (3.40669, -4.08802, 2.72535)
ob_auto_camera.rotation_euler = (1.09748, -7.21219e-08, 0.694738)
scene.camera = ob_auto_camera
light_auto_sun = bpy.data.lights.new('AutoSun', 'SUN')
light_auto_sun.energy = 3.0
light_auto_sun.angle = 0.0523599
ob_auto_sun = bpy.data.objects.new('AutoSun', light_auto_sun)
scene.collection.objects.link(ob_auto_sun)
ob_auto_sun.rotation_euler = (0.872665, 0.174533, 0.523599)
bpy.context.view_layer.update()
